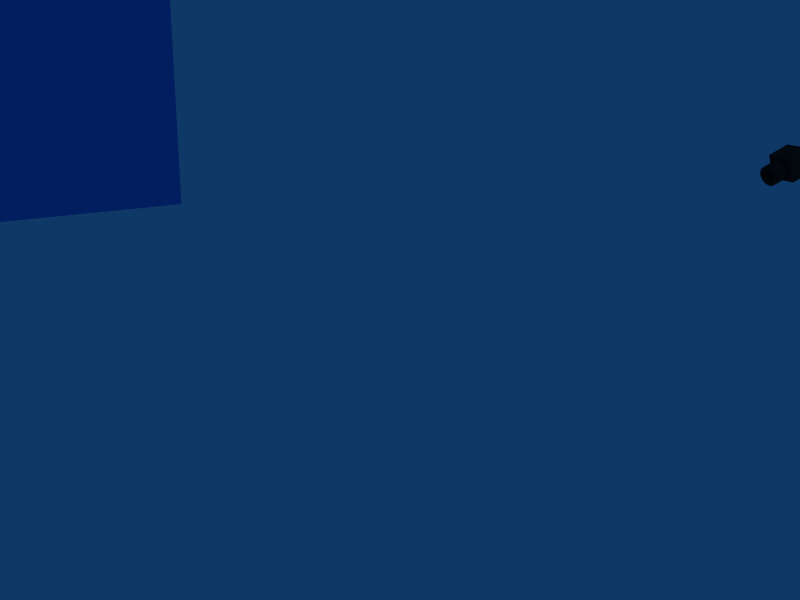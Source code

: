 # Source: grande_salle-2.55-kuka.blend  (saved by Blender 2.55.0; exported with 4.5.12 LTS)
import bpy
from mathutils import Matrix  # noqa: F401  (used for matrix-valued properties, if any)

bpy.ops.wm.read_factory_settings(use_empty=True)
scene = bpy.context.scene
scene.name = 'Scene'

# ---- collections
col_collection_1 = bpy.data.collections.new('Collection 1'); scene.collection.children.link(col_collection_1)
col_collection_2 = bpy.data.collections.new('Collection 2'); scene.collection.children.link(col_collection_2)
col_collection_3 = bpy.data.collections.new('Collection 3'); scene.collection.children.link(col_collection_3)
col_collection_4 = bpy.data.collections.new('Collection 4'); scene.collection.children.link(col_collection_4)
col_collection_5 = bpy.data.collections.new('Collection 5'); scene.collection.children.link(col_collection_5)
col_collection_5.hide_render = True
col_collection_5.hide_viewport = True
col_collection_6 = bpy.data.collections.new('Collection 6'); scene.collection.children.link(col_collection_6)
col_collection_6.hide_render = True
col_collection_6.hide_viewport = True
col_collection_11 = bpy.data.collections.new('Collection 11'); scene.collection.children.link(col_collection_11)
col_collection_11.hide_render = True
col_collection_11.hide_viewport = True
col_collection_20 = bpy.data.collections.new('Collection 20'); scene.collection.children.link(col_collection_20)
col_collection_20.hide_render = True
col_collection_20.hide_viewport = True

# ---- materials (node trees are filled in below, after node groups)
mat_material = bpy.data.materials.new('Material')
mat_material.alpha_threshold = 0.0
mat_material.use_transparent_shadow = False
mat_material.diffuse_color = (0.8616, 0.4383, 0.1488, 1.0)
mat_material.roughness = 0.5
mat_material.line_color = (0.0, 0.0, 0.0, 1.0)
mat_screenmat = bpy.data.materials.new('ScreenMat')
mat_screenmat.alpha_threshold = 0.0
mat_screenmat.use_transparent_shadow = False
mat_screenmat.preview_render_type = 'CUBE'
mat_screenmat.diffuse_color = (0.1309, 0.5192, 0.9264, 1.0)
mat_screenmat.roughness = 0.5
mat_screenmat.line_color = (0.0, 0.0, 0.0, 1.0)
mat_material_1 = bpy.data.materials.new('Material')
mat_leg_feet = bpy.data.materials.new('Leg_feet')
mat_metal = bpy.data.materials.new('Metal')
mat_cameramat_001 = bpy.data.materials.new('CameraMat.001')
mat_cameramat_001.alpha_threshold = 0.0
mat_cameramat_001.use_transparent_shadow = False
mat_cameramat_001.diffuse_color = (0.14, 0.14, 0.14, 1.0)
mat_cameramat_001.specular_color = (0.28, 0.28, 0.28)
mat_cameramat_001.roughness = 0.5
mat_cameramat_001.line_color = (0.0, 0.0, 0.0, 1.0)
mat_black = bpy.data.materials.new('Black')
mat_darkgrey = bpy.data.materials.new('DarkGrey')
mat_blue = bpy.data.materials.new('Blue')
mat_red = bpy.data.materials.new('Red')

# ---- material node trees

# ---- world
world_world = bpy.data.worlds.new('World'); scene.world = world_world
world_world.color = (0.05656, 0.2208, 0.4)
world_world.use_sun_shadow = False
world_world.sun_shadow_jitter_overblur = 0.0
world_world.cycles.sampling_method = 'MANUAL'
world_world.cycles.sample_map_resolution = 256

# ---- cameras
cam_camera_001 = bpy.data.cameras.new('Camera.001')
cam_camera_001.dof.focus_distance = 0.0
cam_camera_002 = bpy.data.cameras.new('Camera.002')
cam_camera_002.passepartout_alpha = 0.2
cam_camera_002.clip_end = 100.0
cam_camera_002.lens = 35.0
cam_camera_002.show_limits = True
cam_camera_002.show_passepartout = False
cam_camera_002.show_safe_areas = True
cam_camera_002.dof.focus_distance = 0.0
cam_camera_002.dof.aperture_fstop = 128.0

# ---- lights
light_lamp = bpy.data.lights.new('Lamp', 'POINT')
light_lamp.energy = 100.0
light_lamp.cycles.use_multiple_importance_sampling = False

# ---- meshes
me_cube_006 = bpy.data.meshes.new('Cube.006')
me_cube_006.from_pydata([(0.5, 0.5, -0.5), (0.5, -0.5, -0.5), (-0.5, -0.5, -0.5), (-0.5, 0.5, -0.5), (0.5, 0.5, 0.5), (0.5, -0.5, 0.5), (-0.5, -0.5, 0.5), (-0.5, 0.5, 0.5)], [], [(0, 1, 2, 3), (4, 7, 6, 5), (0, 4, 5, 1), (1, 5, 6, 2), (2, 6, 7, 3), (4, 0, 3, 7)])
me_cube_006.materials.append(mat_material)
me_cube_006.use_remesh_preserve_volume = False
me_cube_006.use_remesh_preserve_attributes = False
me_cube_006.use_mirror_vertex_groups = False
me_cube_006.update()
me_plane = bpy.data.meshes.new('Plane')
me_plane.from_pydata([(1.0, 1.0, 0.0), (1.0, -1.0, 0.0), (-1.0, -1.0, 0.0), (-1.0, 1.0, 0.0)], [], [(0, 3, 2, 1)])
me_plane.materials.append(mat_screenmat)
me_plane.use_remesh_preserve_volume = False
me_plane.use_remesh_preserve_attributes = False
me_plane.use_mirror_vertex_groups = False
me_plane.update()
me_cube_003 = bpy.data.meshes.new('Cube.003')
me_cube_003.from_pydata([(0.5, 0.5, -0.5), (0.5, -0.5, -0.5), (-0.5, -0.5, -0.5), (-0.5, 0.5, -0.5), (0.5, 0.5, 0.5), (0.5, -0.5, 0.5), (-0.5, -0.5, 0.5), (-0.5, 0.5, 0.5)], [], [(0, 1, 2, 3), (4, 7, 6, 5), (0, 4, 5, 1), (1, 5, 6, 2), (2, 6, 7, 3), (4, 0, 3, 7)])
me_cube_003.materials.append(mat_material_1)
me_cube_003.use_remesh_preserve_volume = False
me_cube_003.use_remesh_preserve_attributes = False
me_cube_003.use_mirror_vertex_groups = False
me_cube_003.update()
me_cube_005 = bpy.data.meshes.new('Cube.005')
me_cube_005.from_pydata([(0.4991, 0.5084, -0.5), (0.4991, -0.4916, -0.5), (-0.5009, -0.4916, -0.5), (-0.5009, 0.5084, -0.5), (0.4991, 0.5084, 0.5), (0.4991, -0.4916, 0.5), (-0.5009, -0.4916, 0.5), (-0.5009, 0.5084, 0.5), (0.4991, -0.4916, -0.3549), (0.4991, -0.4916, 0.4266), (0.4991, 0.5084, -0.3549), (0.4991, 0.5084, 0.4266), (-0.5009, -0.4916, -0.3549), (-0.5009, -0.4916, 0.4266), (-0.5009, 0.5084, -0.3549), (-0.5009, 0.5084, 0.4266), (0.4991, -0.4046, -0.3549), (0.4991, -0.4046, 0.4266), (-0.5009, -0.4046, -0.3549), (-0.5009, -0.4046, 0.4266), (-0.5009, -0.4534, -0.3549), (0.4991, -0.4534, -0.3549), (-0.5009, 0.5084, -0.3549), (0.4991, 0.5084, -0.3549), (0.4991, 0.5084, -0.3549), (-0.5009, 0.5084, -0.3549), (0.4991, -0.4534, -0.3549), (-0.5009, -0.4534, -0.3549), (-0.4772, -0.4053, 0.4266), (0.4755, -0.4053, 0.4266), (-0.4772, 0.4603, 0.4266), (0.4755, 0.4603, 0.4266), (-0.4743, -0.4053, -0.3549), (0.4725, -0.4053, -0.3549), (-0.4743, 0.4603, -0.3549), (0.4725, 0.4603, -0.3549), (-0.4772, 0.4603, 0.4685), (0.4755, 0.4603, 0.4685), (0.4755, -0.4053, 0.4685), (-0.4772, -0.4053, 0.4685), (0.0336, -0.4115, -0.3521), (-0.04638, -0.4115, -0.3521), (0.03362, -0.4115, 0.4235), (-0.0464, -0.4115, 0.4235), (-0.4991, -0.4108, 0.4235), (-0.4991, -0.4108, -0.3521), (0.5009, -0.4108, 0.4235), (0.5009, -0.4108, -0.3521), (0.5009, -0.4933, 0.4235), (0.5009, -0.4933, -0.3521), (-0.4991, -0.4933, 0.4235), (-0.4991, -0.4933, -0.3521), (-0.0464, -0.4939, 0.4235), (0.03362, -0.4939, 0.4235), (0.0336, -0.4939, -0.3521), (-0.04638, -0.4939, -0.3521), (0.03362, -0.4254, 0.4235), (0.0336, -0.4254, -0.3521), (-0.03702, -0.4254, 0.4235), (-0.03704, -0.4254, -0.3521), (-0.04305, -0.4115, -0.3521), (-0.04303, -0.4115, 0.4235), (-0.04303, -0.495, 0.4235), (-0.04305, -0.495, -0.3521), (-0.03704, -0.4774, -0.3521), (-0.03702, -0.4774, 0.4235), (-0.02052, -0.4774, 0.4235), (-0.02055, -0.4774, -0.3521), (-0.02293, -0.495, -0.3521), (-0.02291, -0.495, 0.4235), (0.09446, -0.4915, 0.1753), (0.09945, -0.4915, 0.1667), (0.09945, -0.4915, 0.1567), (0.09446, -0.4915, 0.1481), (0.08582, -0.4915, 0.1431), (0.07585, -0.4915, 0.1431), (0.06722, -0.4915, 0.1481), (0.06223, -0.4915, 0.1567), (0.06223, -0.4915, 0.1667), (0.06722, -0.4915, 0.1753), (0.07585, -0.4915, 0.1803), (0.08582, -0.4915, 0.1803), (0.09837, -0.5009, 0.1664), (0.09368, -0.5009, 0.1745), (0.09837, -0.5009, 0.157), (0.09368, -0.5009, 0.1488), (0.08554, -0.5009, 0.1441), (0.07614, -0.5009, 0.1441), (0.068, -0.5009, 0.1488), (0.0633, -0.5009, 0.157), (0.0633, -0.5009, 0.1664), (0.068, -0.5009, 0.1745), (0.07614, -0.5009, 0.1792), (0.08554, -0.5009, 0.1792), (0.09472, -0.5084, 0.1654), (0.091, -0.5084, 0.1718), (0.09472, -0.5084, 0.158), (0.091, -0.5084, 0.1515), (0.08456, -0.5084, 0.1478), (0.07712, -0.5084, 0.1478), (0.07068, -0.5084, 0.1515), (0.06696, -0.5084, 0.158), (0.06696, -0.5084, 0.1654), (0.07068, -0.5084, 0.1718), (0.07712, -0.5084, 0.1756), (0.08456, -0.5084, 0.1756), (0.07813, -0.5084, 0.1498), (0.07813, -0.5084, 0.1735), (0.08355, -0.5084, 0.1498), (0.08355, -0.5084, 0.1735), (-0.1369, -0.4114, -0.3521), (-0.2275, -0.4112, -0.3521), (-0.318, -0.4111, -0.3521), (-0.4086, -0.411, -0.3521), (0.1271, -0.4114, -0.3521), (0.2205, -0.4112, -0.3521), (0.314, -0.4111, -0.3521), (0.4074, -0.411, -0.3521), (0.1271, -0.4114, 0.4235), (0.2205, -0.4112, 0.4235), (0.314, -0.4111, 0.4235), (0.4074, -0.411, 0.4235), (-0.1369, -0.4114, 0.4235), (-0.2275, -0.4112, 0.4235), (-0.318, -0.4111, 0.4235), (-0.4086, -0.411, 0.4235), (0.1271, -0.4367, -0.3521), (0.1271, -0.4367, 0.4235), (0.2205, -0.4365, -0.3521), (0.2205, -0.4365, 0.4235), (0.314, -0.4364, -0.3521), (0.314, -0.4364, 0.4235), (0.4074, -0.4362, -0.3521), (0.4074, -0.4362, 0.4235), (-0.1369, -0.4367, -0.3521), (-0.1369, -0.4367, 0.4235), (-0.2275, -0.4365, -0.3521), (-0.2275, -0.4365, 0.4235), (-0.318, -0.4364, -0.3521), (-0.318, -0.4364, 0.4235), (-0.4086, -0.4362, -0.3521), (-0.4086, -0.4362, 0.4235)], [], [(0, 3, 2, 1), (4, 7, 6, 5), (1, 8, 12, 2), (9, 5, 6, 13), (4, 11, 15, 7), (11, 10, 14, 15), (3, 0, 10, 14), (1, 0, 16), (16, 0, 10), (16, 8, 1), (11, 17, 16, 10), (17, 4, 5), (9, 17, 5), (17, 11, 4), (18, 3, 2), (12, 18, 2), (18, 14, 3), (19, 15, 14, 18), (19, 6, 7), (15, 19, 7), (19, 13, 6), (8, 16, 18, 12), (9, 13, 19, 17), (18, 16, 21, 20), (14, 18, 20, 22), (16, 10, 23, 21), (10, 14, 22, 23), (23, 22, 25, 24), (21, 23, 24, 26), (22, 20, 27, 25), (20, 21, 26, 27), (17, 19, 28, 29), (19, 15, 30, 28), (11, 17, 29, 31), (15, 11, 31, 30), (27, 26, 33, 32), (25, 27, 32, 34), (26, 24, 35, 33), (24, 25, 34, 35), (30, 31, 37, 36), (31, 29, 38, 37), (28, 30, 36, 39), (29, 28, 39, 38), (37, 38, 39, 36), (29, 31, 35, 33), (28, 32, 34, 30), (30, 31, 35, 34), (16, 33, 29, 17), (18, 32, 28, 19), (46, 48, 49, 47), (45, 51, 50, 44), (43, 52, 55, 41), (54, 49, 48, 53), (50, 51, 55, 52), (56, 46, 48), (53, 56, 48), (56, 57, 54, 53), (57, 49, 47), (57, 54, 49), (56, 58, 59, 57), (57, 40, 60, 59), (42, 56, 58, 61), (40, 42, 61, 60), (60, 63, 62, 61), (61, 58, 65, 62), (59, 60, 63, 64), (58, 59, 64, 65), (65, 64, 67, 66), (64, 63, 68, 67), (62, 65, 66, 69), (63, 68, 69, 62), (69, 68, 67, 66), (71, 70, 83, 82), (72, 71, 82, 84), (73, 72, 84, 85), (74, 73, 85, 86), (75, 74, 86, 87), (76, 75, 87, 88), (77, 76, 88, 89), (78, 77, 89, 90), (79, 78, 90, 91), (80, 79, 91, 92), (81, 80, 92, 93), (70, 81, 93, 83), (82, 83, 95, 94), (84, 82, 94, 96), (85, 84, 96, 97), (86, 85, 97, 98), (87, 86, 98, 99), (88, 87, 99, 100), (89, 88, 100, 101), (90, 89, 101, 102), (91, 90, 102, 103), (92, 91, 103, 104), (93, 92, 104, 105), (83, 93, 105, 95), (100, 103, 102, 101), (94, 95, 97, 96), (98, 108, 106, 99), (108, 109, 107, 106), (109, 105, 104, 107), (106, 107, 103, 100), (99, 106, 100), (107, 104, 103), (109, 108, 97, 95), (105, 109, 95), (108, 98, 97), (32, 33, 35, 34), (45, 44, 125, 113), (112, 124, 123, 111), (110, 122, 43, 41), (46, 121, 117, 47), (120, 119, 115, 116), (118, 42, 40, 114), (124, 50, 52, 123), (44, 50, 125), (122, 52, 43), (125, 50, 124), (123, 52, 122), (111, 55, 51, 112), (41, 55, 110), (113, 51, 45), (110, 55, 111), (112, 51, 113), (42, 118, 56), (118, 119, 56), (119, 120, 56), (120, 121, 56), (121, 46, 56), (47, 117, 57), (117, 116, 57), (116, 115, 57), (115, 114, 57), (114, 40, 57), (118, 114, 126, 127), (115, 119, 129, 128), (120, 116, 130, 131), (117, 121, 133, 132), (110, 134, 135, 122), (123, 137, 136, 111), (112, 138, 139, 124), (125, 141, 140, 113), (124, 139, 141, 125), (122, 135, 137, 123), (121, 120, 131, 133), (119, 118, 127, 129), (116, 117, 132, 130), (114, 115, 128, 126), (113, 140, 138, 112), (111, 136, 134, 110), (129, 127, 126, 128), (133, 131, 130, 132), (136, 137, 135, 134), (140, 141, 139, 138)])
me_cube_005.polygons.foreach_set('material_index', [1, 1, 1, 1, 1, 1, 1, 1, 1, 1, 1, 1, 1, 1, 1, 1, 1, 1, 1, 1, 1, 1, 1, 1, 1, 1, 1, 1, 1, 1, 1, 1, 1, 1, 1, 1, 1, 1, 1, 1, 1, 1, 1, 1, 1, 1, 1, 1, 1, 1, 1, 1, 1, 1, 1, 1, 1, 1, 1, 1, 1, 1, 1, 1, 1, 1, 1, 1, 1, 1, 1, 1, 1, 1, 1, 1, 1, 1, 1, 1, 1, 1, 1, 1, 1, 1, 1, 1, 1, 1, 1, 1, 1, 1, 1, 1, 1, 1, 1, 0, 1, 1, 1, 1, 1, 1, 1, 1, 1, 1, 1, 1, 1, 1, 1, 1, 1, 1, 1, 1, 1, 1, 1, 1, 1, 1, 1, 1, 1, 1, 1, 1, 1, 1, 1, 1, 1, 1, 1, 1, 1, 1, 1, 1, 1, 1, 1, 1, 1, 1, 1, 1, 1, 1])
me_cube_005.materials.append(mat_leg_feet)
me_cube_005.materials.append(mat_metal)
me_cube_005.use_remesh_preserve_volume = False
me_cube_005.use_remesh_preserve_attributes = False
me_cube_005.use_mirror_vertex_groups = False
me_cube_005.update()
me_kuka1 = bpy.data.meshes.new('kuka1')
me_kuka1.from_pydata([], [], [])
me_kuka1.materials.append(None)
me_kuka1.materials.append(None)
me_kuka1.update()
me_kuka2 = bpy.data.meshes.new('kuka2')
me_kuka2.from_pydata([], [], [])
me_kuka2.materials.append(None)
me_kuka2.materials.append(None)
me_kuka2.update()
me_kuka3 = bpy.data.meshes.new('kuka3')
me_kuka3.from_pydata([], [], [])
me_kuka3.materials.append(None)
me_kuka3.materials.append(None)
me_kuka3.update()
me_kuka4 = bpy.data.meshes.new('kuka4')
me_kuka4.from_pydata([], [], [])
me_kuka4.materials.append(None)
me_kuka4.materials.append(None)
me_kuka4.update()
me_kuka5 = bpy.data.meshes.new('kuka5')
me_kuka5.from_pydata([], [], [])
me_kuka5.materials.append(None)
me_kuka5.update()
me_kuka6 = bpy.data.meshes.new('kuka6')
me_kuka6.from_pydata([], [], [])
me_kuka6.materials.append(None)
me_kuka6.update()
me_kuka7 = bpy.data.meshes.new('kuka7')
me_kuka7.from_pydata([], [], [])
me_kuka7.materials.append(None)
me_kuka7.update()
me_unnamed_object1 = bpy.data.meshes.new('unnamed_object1')
me_unnamed_object1.from_pydata([], [], [])
me_unnamed_object1.materials.append(None)
me_unnamed_object1.materials.append(None)
me_unnamed_object1.update()
me_plane_010 = bpy.data.meshes.new('Plane.010')
me_plane_010.from_pydata([], [], [])
me_plane_010.materials.append(None)
me_plane_010.materials.append(None)
me_plane_010.update()
me_cube = bpy.data.meshes.new('Cube')
me_cube.from_pydata([], [], [])
me_cube.materials.append(None)
me_cube.materials.append(None)
me_cube.materials.append(None)
me_cube.materials.append(None)
me_cube.update()
me_sphere = bpy.data.meshes.new('Sphere')
me_sphere.from_pydata([(0.0, 0.0, 1.0), (0.9808, 0.1951, -1.192e-07), (0.9761, 0.1942, 0.09802), (0.9619, 0.1913, 0.1951), (0.9386, 0.1867, 0.2903), (0.9061, 0.1802, 0.3827), (0.865, 0.1721, 0.4714), (0.8155, 0.1622, 0.5556), (0.7582, 0.1508, 0.6344), (0.6935, 0.1379, 0.7071), (0.6222, 0.1238, 0.773), (0.5449, 0.1084, 0.8315), (0.4623, 0.09196, 0.8819), (0.3753, 0.07466, 0.9239), (0.2847, 0.05663, 0.9569), (0.1913, 0.03806, 0.9808), (0.09613, 0.01912, 0.9952), (0.09056, 0.03751, 0.9952), (0.1802, 0.07466, 0.9808), (0.2682, 0.1111, 0.9569), (0.3536, 0.1464, 0.9239), (0.4355, 0.1804, 0.8819), (0.5133, 0.2126, 0.8315), (0.5861, 0.2428, 0.773), (0.6533, 0.2706, 0.7071), (0.7142, 0.2958, 0.6344), (0.7682, 0.3182, 0.5556), (0.8148, 0.3375, 0.4714), (0.8536, 0.3536, 0.3827), (0.8841, 0.3662, 0.2903), (0.9061, 0.3753, 0.1951), (0.9194, 0.3808, 0.09802), (0.9239, 0.3827, -1.192e-07), (0.8315, 0.5556, -1.192e-07), (0.8275, 0.5529, 0.09802), (0.8155, 0.5449, 0.1951), (0.7957, 0.5316, 0.2903), (0.7682, 0.5133, 0.3827), (0.7333, 0.49, 0.4714), (0.6913, 0.4619, 0.5556), (0.6427, 0.4295, 0.6344), (0.5879, 0.3928, 0.7071), (0.5275, 0.3525, 0.773), (0.4619, 0.3087, 0.8315), (0.392, 0.2619, 0.8819), (0.3182, 0.2126, 0.9239), (0.2414, 0.1613, 0.9569), (0.1622, 0.1084, 0.9808), (0.0815, 0.05446, 0.9952), (0.06931, 0.06931, 0.9952), (0.1379, 0.1379, 0.9808), (0.2053, 0.2053, 0.9569), (0.2706, 0.2706, 0.9239), (0.3333, 0.3333, 0.8819), (0.3928, 0.3928, 0.8315), (0.4486, 0.4486, 0.773), (0.5, 0.5, 0.7071), (0.5466, 0.5466, 0.6344), (0.5879, 0.5879, 0.5556), (0.6236, 0.6236, 0.4714), (0.6533, 0.6533, 0.3827), (0.6767, 0.6767, 0.2903), (0.6935, 0.6935, 0.1951), (0.7037, 0.7037, 0.09802), (0.7071, 0.7071, -1.192e-07), (0.5556, 0.8315, -1.192e-07), (0.5529, 0.8275, 0.09802), (0.5449, 0.8155, 0.1951), (0.5316, 0.7957, 0.2903), (0.5133, 0.7682, 0.3827), (0.49, 0.7333, 0.4714), (0.4619, 0.6913, 0.5556), (0.4295, 0.6427, 0.6344), (0.3928, 0.5879, 0.7071), (0.3524, 0.5275, 0.773), (0.3087, 0.4619, 0.8315), (0.2619, 0.392, 0.8819), (0.2126, 0.3182, 0.9239), (0.1613, 0.2414, 0.9569), (0.1084, 0.1622, 0.9808), (0.05446, 0.0815, 0.9952), (0.03751, 0.09056, 0.9952), (0.07466, 0.1802, 0.9808), (0.1111, 0.2682, 0.9569), (0.1464, 0.3536, 0.9239), (0.1804, 0.4355, 0.8819), (0.2126, 0.5133, 0.8315), (0.2428, 0.5861, 0.773), (0.2706, 0.6533, 0.7071), (0.2958, 0.7142, 0.6344), (0.3182, 0.7682, 0.5556), (0.3375, 0.8148, 0.4714), (0.3536, 0.8536, 0.3827), (0.3662, 0.8841, 0.2903), (0.3753, 0.9061, 0.1951), (0.3808, 0.9194, 0.09802), (0.3827, 0.9239, -1.192e-07), (0.1951, 0.9808, -1.192e-07), (0.1942, 0.9761, 0.09802), (0.1913, 0.9619, 0.1951), (0.1867, 0.9386, 0.2903), (0.1802, 0.9061, 0.3827), (0.1721, 0.865, 0.4714), (0.1622, 0.8155, 0.5556), (0.1508, 0.7582, 0.6344), (0.1379, 0.6935, 0.7071), (0.1238, 0.6222, 0.773), (0.1084, 0.5449, 0.8315), (0.09196, 0.4623, 0.8819), (0.07466, 0.3753, 0.9239), (0.05663, 0.2847, 0.9569), (0.03806, 0.1913, 0.9808), (0.01912, 0.09613, 0.9952), (-7.928e-09, 0.09802, 0.9952), (-2.134e-08, 0.1951, 0.9808), (-2.218e-09, 0.2903, 0.9569), (-2.516e-08, 0.3827, 0.9239), (-1.2e-08, 0.4714, 0.8819), (-3.811e-08, 0.5556, 0.8315), (-4.271e-08, 0.6344, 0.773), (-5.684e-08, 0.7071, 0.7071), (-7.687e-08, 0.773, 0.6344), (6.342e-09, 0.8315, 0.5556), (-5.685e-08, 0.8819, 0.4714), (-8.821e-08, 0.9239, 0.3827), (-8.64e-08, 0.9569, 0.2903), (-4.578e-08, 0.9808, 0.1951), (-1.762e-09, 0.9952, 0.09802), (-2.656e-08, 1.0, -1.192e-07), (-0.1951, 0.9808, -1.192e-07), (-0.1942, 0.9761, 0.09802), (-0.1913, 0.9619, 0.1951), (-0.1867, 0.9386, 0.2903), (-0.1802, 0.9061, 0.3827), (-0.1721, 0.865, 0.4714), (-0.1622, 0.8155, 0.5556), (-0.1508, 0.7582, 0.6344), (-0.1379, 0.6935, 0.7071), (-0.1238, 0.6222, 0.773), (-0.1084, 0.5449, 0.8315), (-0.09196, 0.4623, 0.8819), (-0.07466, 0.3753, 0.9239), (-0.05663, 0.2847, 0.9569), (-0.03806, 0.1913, 0.9808), (-0.01912, 0.09613, 0.9952), (-0.03751, 0.09056, 0.9952), (-0.07466, 0.1802, 0.9808), (-0.1111, 0.2682, 0.9569), (-0.1464, 0.3536, 0.9239), (-0.1804, 0.4355, 0.8819), (-0.2126, 0.5133, 0.8315), (-0.2428, 0.5861, 0.773), (-0.2706, 0.6533, 0.7071), (-0.2958, 0.7142, 0.6344), (-0.3182, 0.7682, 0.5556), (-0.3375, 0.8148, 0.4714), (-0.3536, 0.8536, 0.3827), (-0.3662, 0.8841, 0.2903), (-0.3753, 0.9061, 0.1951), (-0.3808, 0.9194, 0.09802), (-0.3827, 0.9239, -1.192e-07), (-0.5556, 0.8315, -1.192e-07), (-0.5529, 0.8275, 0.09802), (-0.5449, 0.8155, 0.1951), (-0.5316, 0.7957, 0.2903), (-0.5133, 0.7682, 0.3827), (-0.49, 0.7333, 0.4714), (-0.4619, 0.6913, 0.5556), (-0.4295, 0.6427, 0.6344), (-0.3928, 0.5879, 0.7071), (-0.3524, 0.5275, 0.773), (-0.3087, 0.4619, 0.8315), (-0.2619, 0.392, 0.8819), (-0.2126, 0.3182, 0.9239), (-0.1613, 0.2414, 0.9569), (-0.1084, 0.1622, 0.9808), (-0.05446, 0.0815, 0.9952), (-0.06931, 0.06931, 0.9952), (-0.1379, 0.1379, 0.9808), (-0.2053, 0.2053, 0.9569), (-0.2706, 0.2706, 0.9239), (-0.3333, 0.3333, 0.8819), (-0.3928, 0.3928, 0.8315), (-0.4486, 0.4486, 0.773), (-0.5, 0.5, 0.7071), (-0.5466, 0.5466, 0.6344), (-0.5879, 0.5879, 0.5556), (-0.6236, 0.6236, 0.4714), (-0.6533, 0.6533, 0.3827), (-0.6767, 0.6767, 0.2903), (-0.6935, 0.6935, 0.1951), (-0.7037, 0.7037, 0.09802), (-0.7071, 0.7071, -1.192e-07), (-0.8315, 0.5556, -1.192e-07), (-0.8275, 0.5529, 0.09802), (-0.8155, 0.5449, 0.1951), (-0.7957, 0.5316, 0.2903), (-0.7682, 0.5133, 0.3827), (-0.7333, 0.49, 0.4714), (-0.6913, 0.4619, 0.5556), (-0.6427, 0.4295, 0.6344), (-0.5879, 0.3928, 0.7071), (-0.5275, 0.3524, 0.773), (-0.4619, 0.3087, 0.8315), (-0.392, 0.2619, 0.8819), (-0.3182, 0.2126, 0.9239), (-0.2414, 0.1613, 0.9569), (-0.1622, 0.1084, 0.9808), (-0.0815, 0.05446, 0.9952), (-0.09056, 0.03751, 0.9952), (-0.1802, 0.07466, 0.9808), (-0.2682, 0.1111, 0.9569), (-0.3536, 0.1464, 0.9239), (-0.4355, 0.1804, 0.8819), (-0.5133, 0.2126, 0.8315), (-0.5861, 0.2428, 0.773), (-0.6533, 0.2706, 0.7071), (-0.7142, 0.2958, 0.6344), (-0.7682, 0.3182, 0.5556), (-0.8148, 0.3375, 0.4714), (-0.8536, 0.3536, 0.3827), (-0.8841, 0.3662, 0.2903), (-0.9061, 0.3753, 0.1951), (-0.9194, 0.3808, 0.09802), (-0.9239, 0.3827, -1.192e-07), (-0.9808, 0.1951, -1.192e-07), (-0.9761, 0.1942, 0.09802), (-0.9619, 0.1913, 0.1951), (-0.9386, 0.1867, 0.2903), (-0.9061, 0.1802, 0.3827), (-0.865, 0.1721, 0.4714), (-0.8155, 0.1622, 0.5556), (-0.7582, 0.1508, 0.6344), (-0.6935, 0.1379, 0.7071), (-0.6222, 0.1238, 0.773), (-0.5449, 0.1084, 0.8315), (-0.4623, 0.09196, 0.8819), (-0.3753, 0.07466, 0.9239), (-0.2847, 0.05663, 0.9569), (-0.1913, 0.03806, 0.9808), (-0.09613, 0.01912, 0.9952), (-0.09802, -1.087e-08, 0.9952), (-0.1951, -2.283e-08, 0.9808), (-0.2903, -1.467e-08, 0.9569), (-0.3827, -4.426e-08, 0.9239), (-0.4714, -3.11e-08, 0.8819), (-0.5556, -8.361e-08, 0.8315), (-0.6344, -8.955e-08, 0.773), (-0.7071, -5.118e-08, 0.7071), (-0.773, -1.151e-07, 0.6344), (-0.8315, -3.185e-08, 0.5556), (-0.8819, -8.043e-08, 0.4714), (-0.9239, -1.44e-07, 0.3827), (-0.9569, -1.422e-07, 0.2903), (-0.9808, -4.311e-08, 0.1951), (-0.9952, -8.38e-08, 0.09802), (-1.0, -9.398e-08, -1.192e-07), (-0.9808, -0.1951, -1.192e-07), (-0.9761, -0.1942, 0.09802), (-0.9619, -0.1913, 0.1951), (-0.9386, -0.1867, 0.2903), (-0.9061, -0.1802, 0.3827), (-0.865, -0.1721, 0.4714), (-0.8155, -0.1622, 0.5556), (-0.7582, -0.1508, 0.6344), (-0.6935, -0.1379, 0.7071), (-0.6222, -0.1238, 0.773), (-0.5449, -0.1084, 0.8315), (-0.4623, -0.09196, 0.8819), (-0.3753, -0.07466, 0.9239), (-0.2847, -0.05663, 0.9569), (-0.1913, -0.03806, 0.9808), (-0.09613, -0.01912, 0.9952), (-0.09056, -0.03751, 0.9952), (-0.1802, -0.07466, 0.9808), (-0.2682, -0.1111, 0.9569), (-0.3536, -0.1464, 0.9239), (-0.4355, -0.1804, 0.8819), (-0.5133, -0.2126, 0.8315), (-0.5861, -0.2428, 0.773), (-0.6533, -0.2706, 0.7071), (-0.7142, -0.2958, 0.6344), (-0.7682, -0.3182, 0.5556), (-0.8148, -0.3375, 0.4714), (-0.8536, -0.3536, 0.3827), (-0.8841, -0.3662, 0.2903), (-0.9061, -0.3753, 0.1951), (-0.9194, -0.3808, 0.09802), (-0.9239, -0.3827, -1.192e-07), (-0.8315, -0.5556, -1.192e-07), (-0.8275, -0.5529, 0.09802), (-0.8155, -0.5449, 0.1951), (-0.7957, -0.5316, 0.2903), (-0.7682, -0.5133, 0.3827), (-0.7333, -0.49, 0.4714), (-0.6913, -0.4619, 0.5556), (-0.6427, -0.4295, 0.6344), (-0.5879, -0.3928, 0.7071), (-0.5275, -0.3524, 0.773), (-0.4619, -0.3087, 0.8315), (-0.392, -0.2619, 0.8819), (-0.3182, -0.2126, 0.9239), (-0.2414, -0.1613, 0.9569), (-0.1622, -0.1084, 0.9808), (-0.0815, -0.05446, 0.9952), (-0.06931, -0.06931, 0.9952), (-0.1379, -0.1379, 0.9808), (-0.2053, -0.2053, 0.9569), (-0.2706, -0.2706, 0.9239), (-0.3333, -0.3333, 0.8819), (-0.3928, -0.3928, 0.8315), (-0.4486, -0.4486, 0.773), (-0.5, -0.5, 0.7071), (-0.5466, -0.5466, 0.6344), (-0.5879, -0.5879, 0.5556), (-0.6236, -0.6236, 0.4714), (-0.6533, -0.6533, 0.3827), (-0.6767, -0.6767, 0.2903), (-0.6935, -0.6935, 0.1951), (-0.7037, -0.7037, 0.09802), (-0.7071, -0.7071, -1.192e-07), (-0.5556, -0.8315, -1.192e-07), (-0.5529, -0.8275, 0.09802), (-0.5449, -0.8155, 0.1951), (-0.5316, -0.7957, 0.2903), (-0.5133, -0.7682, 0.3827), (-0.49, -0.7333, 0.4714), (-0.4619, -0.6913, 0.5556), (-0.4295, -0.6427, 0.6344), (-0.3928, -0.5879, 0.7071), (-0.3524, -0.5275, 0.773), (-0.3087, -0.4619, 0.8315), (-0.2619, -0.392, 0.8819), (-0.2126, -0.3182, 0.9239), (-0.1613, -0.2414, 0.9569), (-0.1084, -0.1622, 0.9808), (-0.05446, -0.0815, 0.9952), (-0.03751, -0.09056, 0.9952), (-0.07466, -0.1802, 0.9808), (-0.1111, -0.2682, 0.9569), (-0.1464, -0.3536, 0.9239), (-0.1804, -0.4355, 0.8819), (-0.2126, -0.5133, 0.8315), (-0.2428, -0.5861, 0.773), (-0.2706, -0.6533, 0.7071), (-0.2958, -0.7142, 0.6344), (-0.3182, -0.7682, 0.5556), (-0.3375, -0.8148, 0.4714), (-0.3536, -0.8536, 0.3827), (-0.3662, -0.8841, 0.2903), (-0.3753, -0.9061, 0.1951), (-0.3808, -0.9194, 0.09802), (-0.3827, -0.9239, -1.192e-07), (-0.1951, -0.9808, -1.192e-07), (-0.1942, -0.9761, 0.09802), (-0.1913, -0.9619, 0.1951), (-0.1867, -0.9386, 0.2903), (-0.1802, -0.9061, 0.3827), (-0.1721, -0.865, 0.4714), (-0.1622, -0.8155, 0.5556), (-0.1508, -0.7582, 0.6344), (-0.1379, -0.6935, 0.7071), (-0.1238, -0.6222, 0.773), (-0.1084, -0.5449, 0.8315), (-0.09196, -0.4623, 0.8819), (-0.07466, -0.3753, 0.9239), (-0.05663, -0.2847, 0.9569), (-0.03806, -0.1913, 0.9808), (-0.01912, -0.09613, 0.9952), (2.113e-08, -0.09802, 0.9952), (3.603e-08, -0.1951, 0.9808), (3.377e-08, -0.2903, 0.9569), (5.455e-08, -0.3827, 0.9239), (2.827e-08, -0.4714, 0.8819), (8.958e-08, -0.5556, 0.8315), (1.497e-07, -0.6344, 0.773), (7.476e-08, -0.7071, 0.7071), (1.3e-07, -0.773, 0.6344), (5.841e-08, -0.8315, 0.5556), (1.711e-07, -0.8819, 0.4714), (2.054e-07, -0.9239, 0.3827), (1.511e-07, -0.9569, 0.2903), (1.019e-07, -0.9808, 0.1951), (7.249e-08, -0.9952, 0.09802), (1.498e-07, -1.0, -1.192e-07), (0.1951, -0.9808, -1.192e-07), (0.1942, -0.9761, 0.09802), (0.1913, -0.9619, 0.1951), (0.1867, -0.9386, 0.2903), (0.1802, -0.9061, 0.3827), (0.1721, -0.865, 0.4714), (0.1622, -0.8155, 0.5556), (0.1508, -0.7582, 0.6344), (0.1379, -0.6935, 0.7071), (0.1238, -0.6222, 0.773), (0.1084, -0.5449, 0.8315), (0.09196, -0.4623, 0.8819), (0.07466, -0.3753, 0.9239), (0.05663, -0.2847, 0.9569), (0.03806, -0.1913, 0.9808), (0.01912, -0.09613, 0.9952), (0.03751, -0.09056, 0.9952), (0.07466, -0.1802, 0.9808), (0.1111, -0.2682, 0.9569), (0.1464, -0.3536, 0.9239), (0.1804, -0.4355, 0.8819), (0.2126, -0.5133, 0.8315), (0.2428, -0.5861, 0.773), (0.2706, -0.6533, 0.7071), (0.2958, -0.7142, 0.6344), (0.3182, -0.7682, 0.5556), (0.3375, -0.8148, 0.4714), (0.3536, -0.8536, 0.3827), (0.3662, -0.8841, 0.2903), (0.3753, -0.9061, 0.1951), (0.3808, -0.9194, 0.09802), (0.3827, -0.9239, -1.192e-07), (0.5556, -0.8315, -1.192e-07), (0.5529, -0.8275, 0.09802), (0.5449, -0.8155, 0.1951), (0.5316, -0.7957, 0.2903), (0.5133, -0.7682, 0.3827), (0.49, -0.7333, 0.4714), (0.4619, -0.6913, 0.5556), (0.4295, -0.6427, 0.6344), (0.3928, -0.5879, 0.7071), (0.3524, -0.5275, 0.773), (0.3087, -0.4619, 0.8315), (0.2619, -0.392, 0.8819), (0.2126, -0.3182, 0.9239), (0.1613, -0.2414, 0.9569), (0.1084, -0.1622, 0.9808), (0.05446, -0.0815, 0.9952), (0.06931, -0.06931, 0.9952), (0.1379, -0.1379, 0.9808), (0.2053, -0.2053, 0.9569), (0.2706, -0.2706, 0.9239), (0.3333, -0.3333, 0.8819), (0.3928, -0.3928, 0.8315), (0.4486, -0.4486, 0.773), (0.5, -0.5, 0.7071), (0.5466, -0.5466, 0.6344), (0.5879, -0.5879, 0.5556), (0.6236, -0.6236, 0.4714), (0.6533, -0.6533, 0.3827), (0.6767, -0.6767, 0.2903), (0.6935, -0.6935, 0.1951), (0.7037, -0.7037, 0.09802), (0.7071, -0.7071, -1.192e-07), (0.8315, -0.5556, -1.192e-07), (0.8275, -0.5529, 0.09802), (0.8155, -0.5449, 0.1951), (0.7957, -0.5316, 0.2903), (0.7682, -0.5133, 0.3827), (0.7333, -0.49, 0.4714), (0.6913, -0.4619, 0.5556), (0.6427, -0.4295, 0.6344), (0.5879, -0.3928, 0.7071), (0.5275, -0.3524, 0.773), (0.4619, -0.3087, 0.8315), (0.392, -0.2619, 0.8819), (0.3182, -0.2126, 0.9239), (0.2414, -0.1613, 0.9569), (0.1622, -0.1084, 0.9808), (0.0815, -0.05446, 0.9952), (0.09056, -0.03751, 0.9952), (0.1802, -0.07466, 0.9808), (0.2682, -0.1111, 0.9569), (0.3536, -0.1464, 0.9239), (0.4355, -0.1804, 0.8819), (0.5133, -0.2126, 0.8315), (0.5861, -0.2428, 0.773), (0.6533, -0.2706, 0.7071), (0.7142, -0.2958, 0.6344), (0.7682, -0.3182, 0.5556), (0.8148, -0.3375, 0.4714), (0.8536, -0.3536, 0.3827), (0.8841, -0.3662, 0.2903), (0.9061, -0.3753, 0.1951), (0.9194, -0.3808, 0.09802), (0.9239, -0.3827, -1.192e-07), (0.9808, -0.1951, -1.192e-07), (0.9761, -0.1942, 0.09802), (0.9619, -0.1913, 0.1951), (0.9386, -0.1867, 0.2903), (0.9061, -0.1802, 0.3827), (0.865, -0.1721, 0.4714), (0.8155, -0.1622, 0.5556), (0.7582, -0.1508, 0.6344), (0.6935, -0.1379, 0.7071), (0.6222, -0.1238, 0.773), (0.5449, -0.1084, 0.8315), (0.4623, -0.09196, 0.8819), (0.3753, -0.07466, 0.9239), (0.2847, -0.05663, 0.9569), (0.1913, -0.03806, 0.9808), (0.09613, -0.01912, 0.9952), (0.09802, 3.101e-08, 0.9952), (0.1951, 4.849e-08, 0.9808), (0.2903, 4.041e-08, 0.9569), (0.3827, 4.442e-08, 0.9239), (0.4714, 5.617e-08, 0.8819), (0.5556, 1.175e-07, 0.8315), (0.6344, 1.629e-07, 0.773), (0.7071, 1.1e-07, 0.7071), (0.773, 1.974e-07, 0.6344), (0.8315, 1.112e-07, 0.5556), (0.8819, 1.684e-07, 0.4714), (0.9239, 2.496e-07, 0.3827), (0.9569, 1.893e-07, 0.2903), (0.9808, 1.723e-07, 0.1951), (0.9952, 1.283e-07, 0.09802), (1.0, 2.318e-07, -1.192e-07), (4.098e-08, 1.446e-07, -1.192e-07)], [], [(512, 1, 2, 511), (511, 2, 3, 510), (510, 3, 4, 509), (509, 4, 5, 508), (508, 5, 6, 507), (507, 6, 7, 506), (506, 7, 8, 505), (505, 8, 9, 504), (504, 9, 10, 503), (503, 10, 11, 502), (502, 11, 12, 501), (501, 12, 13, 500), (500, 13, 14, 499), (499, 14, 15, 498), (498, 15, 16, 497), (16, 0, 497), (17, 0, 16), (15, 18, 17, 16), (14, 19, 18, 15), (13, 20, 19, 14), (12, 21, 20, 13), (11, 22, 21, 12), (10, 23, 22, 11), (9, 24, 23, 10), (8, 25, 24, 9), (7, 26, 25, 8), (6, 27, 26, 7), (5, 28, 27, 6), (4, 29, 28, 5), (3, 30, 29, 4), (2, 31, 30, 3), (1, 32, 31, 2), (32, 33, 34, 31), (31, 34, 35, 30), (30, 35, 36, 29), (29, 36, 37, 28), (28, 37, 38, 27), (27, 38, 39, 26), (26, 39, 40, 25), (25, 40, 41, 24), (24, 41, 42, 23), (23, 42, 43, 22), (22, 43, 44, 21), (21, 44, 45, 20), (20, 45, 46, 19), (19, 46, 47, 18), (18, 47, 48, 17), (48, 0, 17), (49, 0, 48), (47, 50, 49, 48), (46, 51, 50, 47), (45, 52, 51, 46), (44, 53, 52, 45), (43, 54, 53, 44), (42, 55, 54, 43), (41, 56, 55, 42), (40, 57, 56, 41), (39, 58, 57, 40), (38, 59, 58, 39), (37, 60, 59, 38), (36, 61, 60, 37), (35, 62, 61, 36), (34, 63, 62, 35), (33, 64, 63, 34), (64, 65, 66, 63), (63, 66, 67, 62), (62, 67, 68, 61), (61, 68, 69, 60), (60, 69, 70, 59), (59, 70, 71, 58), (58, 71, 72, 57), (57, 72, 73, 56), (56, 73, 74, 55), (55, 74, 75, 54), (54, 75, 76, 53), (53, 76, 77, 52), (52, 77, 78, 51), (51, 78, 79, 50), (50, 79, 80, 49), (80, 0, 49), (81, 0, 80), (79, 82, 81, 80), (78, 83, 82, 79), (77, 84, 83, 78), (76, 85, 84, 77), (75, 86, 85, 76), (74, 87, 86, 75), (73, 88, 87, 74), (72, 89, 88, 73), (71, 90, 89, 72), (70, 91, 90, 71), (69, 92, 91, 70), (68, 93, 92, 69), (67, 94, 93, 68), (66, 95, 94, 67), (65, 96, 95, 66), (96, 97, 98, 95), (95, 98, 99, 94), (94, 99, 100, 93), (93, 100, 101, 92), (92, 101, 102, 91), (91, 102, 103, 90), (90, 103, 104, 89), (89, 104, 105, 88), (88, 105, 106, 87), (87, 106, 107, 86), (86, 107, 108, 85), (85, 108, 109, 84), (84, 109, 110, 83), (83, 110, 111, 82), (82, 111, 112, 81), (112, 0, 81), (113, 0, 112), (111, 114, 113, 112), (110, 115, 114, 111), (109, 116, 115, 110), (108, 117, 116, 109), (107, 118, 117, 108), (106, 119, 118, 107), (105, 120, 119, 106), (104, 121, 120, 105), (103, 122, 121, 104), (102, 123, 122, 103), (101, 124, 123, 102), (100, 125, 124, 101), (99, 126, 125, 100), (98, 127, 126, 99), (97, 128, 127, 98), (128, 129, 130, 127), (127, 130, 131, 126), (126, 131, 132, 125), (125, 132, 133, 124), (124, 133, 134, 123), (123, 134, 135, 122), (122, 135, 136, 121), (121, 136, 137, 120), (120, 137, 138, 119), (119, 138, 139, 118), (118, 139, 140, 117), (117, 140, 141, 116), (116, 141, 142, 115), (115, 142, 143, 114), (114, 143, 144, 113), (144, 0, 113), (145, 0, 144), (143, 146, 145, 144), (142, 147, 146, 143), (141, 148, 147, 142), (140, 149, 148, 141), (139, 150, 149, 140), (138, 151, 150, 139), (137, 152, 151, 138), (136, 153, 152, 137), (135, 154, 153, 136), (134, 155, 154, 135), (133, 156, 155, 134), (132, 157, 156, 133), (131, 158, 157, 132), (130, 159, 158, 131), (129, 160, 159, 130), (160, 161, 162, 159), (159, 162, 163, 158), (158, 163, 164, 157), (157, 164, 165, 156), (156, 165, 166, 155), (155, 166, 167, 154), (154, 167, 168, 153), (153, 168, 169, 152), (152, 169, 170, 151), (151, 170, 171, 150), (150, 171, 172, 149), (149, 172, 173, 148), (148, 173, 174, 147), (147, 174, 175, 146), (146, 175, 176, 145), (176, 0, 145), (177, 0, 176), (175, 178, 177, 176), (174, 179, 178, 175), (173, 180, 179, 174), (172, 181, 180, 173), (171, 182, 181, 172), (170, 183, 182, 171), (169, 184, 183, 170), (168, 185, 184, 169), (167, 186, 185, 168), (166, 187, 186, 167), (165, 188, 187, 166), (164, 189, 188, 165), (163, 190, 189, 164), (162, 191, 190, 163), (161, 192, 191, 162), (192, 193, 194, 191), (191, 194, 195, 190), (190, 195, 196, 189), (189, 196, 197, 188), (188, 197, 198, 187), (187, 198, 199, 186), (186, 199, 200, 185), (185, 200, 201, 184), (184, 201, 202, 183), (183, 202, 203, 182), (182, 203, 204, 181), (181, 204, 205, 180), (180, 205, 206, 179), (179, 206, 207, 178), (178, 207, 208, 177), (208, 0, 177), (209, 0, 208), (207, 210, 209, 208), (206, 211, 210, 207), (205, 212, 211, 206), (204, 213, 212, 205), (203, 214, 213, 204), (202, 215, 214, 203), (201, 216, 215, 202), (200, 217, 216, 201), (199, 218, 217, 200), (198, 219, 218, 199), (197, 220, 219, 198), (196, 221, 220, 197), (195, 222, 221, 196), (194, 223, 222, 195), (193, 224, 223, 194), (224, 225, 226, 223), (223, 226, 227, 222), (222, 227, 228, 221), (221, 228, 229, 220), (220, 229, 230, 219), (219, 230, 231, 218), (218, 231, 232, 217), (217, 232, 233, 216), (216, 233, 234, 215), (215, 234, 235, 214), (214, 235, 236, 213), (213, 236, 237, 212), (212, 237, 238, 211), (211, 238, 239, 210), (210, 239, 240, 209), (240, 0, 209), (241, 0, 240), (239, 242, 241, 240), (238, 243, 242, 239), (237, 244, 243, 238), (236, 245, 244, 237), (235, 246, 245, 236), (234, 247, 246, 235), (233, 248, 247, 234), (232, 249, 248, 233), (231, 250, 249, 232), (230, 251, 250, 231), (229, 252, 251, 230), (228, 253, 252, 229), (227, 254, 253, 228), (226, 255, 254, 227), (225, 256, 255, 226), (256, 257, 258, 255), (255, 258, 259, 254), (254, 259, 260, 253), (253, 260, 261, 252), (252, 261, 262, 251), (251, 262, 263, 250), (250, 263, 264, 249), (249, 264, 265, 248), (248, 265, 266, 247), (247, 266, 267, 246), (246, 267, 268, 245), (245, 268, 269, 244), (244, 269, 270, 243), (243, 270, 271, 242), (242, 271, 272, 241), (272, 0, 241), (273, 0, 272), (271, 274, 273, 272), (270, 275, 274, 271), (269, 276, 275, 270), (268, 277, 276, 269), (267, 278, 277, 268), (266, 279, 278, 267), (265, 280, 279, 266), (264, 281, 280, 265), (263, 282, 281, 264), (262, 283, 282, 263), (261, 284, 283, 262), (260, 285, 284, 261), (259, 286, 285, 260), (258, 287, 286, 259), (257, 288, 287, 258), (288, 289, 290, 287), (287, 290, 291, 286), (286, 291, 292, 285), (285, 292, 293, 284), (284, 293, 294, 283), (283, 294, 295, 282), (282, 295, 296, 281), (281, 296, 297, 280), (280, 297, 298, 279), (279, 298, 299, 278), (278, 299, 300, 277), (277, 300, 301, 276), (276, 301, 302, 275), (275, 302, 303, 274), (274, 303, 304, 273), (304, 0, 273), (305, 0, 304), (303, 306, 305, 304), (302, 307, 306, 303), (301, 308, 307, 302), (300, 309, 308, 301), (299, 310, 309, 300), (298, 311, 310, 299), (297, 312, 311, 298), (296, 313, 312, 297), (295, 314, 313, 296), (294, 315, 314, 295), (293, 316, 315, 294), (292, 317, 316, 293), (291, 318, 317, 292), (290, 319, 318, 291), (289, 320, 319, 290), (320, 321, 322, 319), (319, 322, 323, 318), (318, 323, 324, 317), (317, 324, 325, 316), (316, 325, 326, 315), (315, 326, 327, 314), (314, 327, 328, 313), (313, 328, 329, 312), (312, 329, 330, 311), (311, 330, 331, 310), (310, 331, 332, 309), (309, 332, 333, 308), (308, 333, 334, 307), (307, 334, 335, 306), (306, 335, 336, 305), (336, 0, 305), (337, 0, 336), (335, 338, 337, 336), (334, 339, 338, 335), (333, 340, 339, 334), (332, 341, 340, 333), (331, 342, 341, 332), (330, 343, 342, 331), (329, 344, 343, 330), (328, 345, 344, 329), (327, 346, 345, 328), (326, 347, 346, 327), (325, 348, 347, 326), (324, 349, 348, 325), (323, 350, 349, 324), (322, 351, 350, 323), (321, 352, 351, 322), (352, 353, 354, 351), (351, 354, 355, 350), (350, 355, 356, 349), (349, 356, 357, 348), (348, 357, 358, 347), (347, 358, 359, 346), (346, 359, 360, 345), (345, 360, 361, 344), (344, 361, 362, 343), (343, 362, 363, 342), (342, 363, 364, 341), (341, 364, 365, 340), (340, 365, 366, 339), (339, 366, 367, 338), (338, 367, 368, 337), (368, 0, 337), (369, 0, 368), (367, 370, 369, 368), (366, 371, 370, 367), (365, 372, 371, 366), (364, 373, 372, 365), (363, 374, 373, 364), (362, 375, 374, 363), (361, 376, 375, 362), (360, 377, 376, 361), (359, 378, 377, 360), (358, 379, 378, 359), (357, 380, 379, 358), (356, 381, 380, 357), (355, 382, 381, 356), (354, 383, 382, 355), (353, 384, 383, 354), (384, 385, 386, 383), (383, 386, 387, 382), (382, 387, 388, 381), (381, 388, 389, 380), (380, 389, 390, 379), (379, 390, 391, 378), (378, 391, 392, 377), (377, 392, 393, 376), (376, 393, 394, 375), (375, 394, 395, 374), (374, 395, 396, 373), (373, 396, 397, 372), (372, 397, 398, 371), (371, 398, 399, 370), (370, 399, 400, 369), (400, 0, 369), (401, 0, 400), (399, 402, 401, 400), (398, 403, 402, 399), (397, 404, 403, 398), (396, 405, 404, 397), (395, 406, 405, 396), (394, 407, 406, 395), (393, 408, 407, 394), (392, 409, 408, 393), (391, 410, 409, 392), (390, 411, 410, 391), (389, 412, 411, 390), (388, 413, 412, 389), (387, 414, 413, 388), (386, 415, 414, 387), (385, 416, 415, 386), (416, 417, 418, 415), (415, 418, 419, 414), (414, 419, 420, 413), (413, 420, 421, 412), (412, 421, 422, 411), (411, 422, 423, 410), (410, 423, 424, 409), (409, 424, 425, 408), (408, 425, 426, 407), (407, 426, 427, 406), (406, 427, 428, 405), (405, 428, 429, 404), (404, 429, 430, 403), (403, 430, 431, 402), (402, 431, 432, 401), (432, 0, 401), (433, 0, 432), (431, 434, 433, 432), (430, 435, 434, 431), (429, 436, 435, 430), (428, 437, 436, 429), (427, 438, 437, 428), (426, 439, 438, 427), (425, 440, 439, 426), (424, 441, 440, 425), (423, 442, 441, 424), (422, 443, 442, 423), (421, 444, 443, 422), (420, 445, 444, 421), (419, 446, 445, 420), (418, 447, 446, 419), (417, 448, 447, 418), (448, 449, 450, 447), (447, 450, 451, 446), (446, 451, 452, 445), (445, 452, 453, 444), (444, 453, 454, 443), (443, 454, 455, 442), (442, 455, 456, 441), (441, 456, 457, 440), (440, 457, 458, 439), (439, 458, 459, 438), (438, 459, 460, 437), (437, 460, 461, 436), (436, 461, 462, 435), (435, 462, 463, 434), (434, 463, 464, 433), (464, 0, 433), (465, 0, 464), (463, 466, 465, 464), (462, 467, 466, 463), (461, 468, 467, 462), (460, 469, 468, 461), (459, 470, 469, 460), (458, 471, 470, 459), (457, 472, 471, 458), (456, 473, 472, 457), (455, 474, 473, 456), (454, 475, 474, 455), (453, 476, 475, 454), (452, 477, 476, 453), (451, 478, 477, 452), (450, 479, 478, 451), (449, 480, 479, 450), (480, 481, 482, 479), (479, 482, 483, 478), (478, 483, 484, 477), (477, 484, 485, 476), (476, 485, 486, 475), (475, 486, 487, 474), (474, 487, 488, 473), (473, 488, 489, 472), (472, 489, 490, 471), (471, 490, 491, 470), (470, 491, 492, 469), (469, 492, 493, 468), (468, 493, 494, 467), (467, 494, 495, 466), (466, 495, 496, 465), (496, 0, 465), (497, 0, 496), (495, 498, 497, 496), (494, 499, 498, 495), (493, 500, 499, 494), (492, 501, 500, 493), (491, 502, 501, 492), (490, 503, 502, 491), (489, 504, 503, 490), (488, 505, 504, 489), (487, 506, 505, 488), (486, 507, 506, 487), (485, 508, 507, 486), (484, 509, 508, 485), (483, 510, 509, 484), (482, 511, 510, 483), (481, 512, 511, 482), (32, 1, 513), (33, 32, 513), (64, 33, 513), (65, 64, 513), (96, 65, 513), (97, 96, 513), (128, 97, 513), (129, 128, 513), (160, 129, 513), (161, 160, 513), (192, 161, 513), (193, 192, 513), (224, 193, 513), (225, 224, 513), (256, 225, 513), (257, 256, 513), (288, 257, 513), (289, 288, 513), (320, 289, 513), (321, 320, 513), (352, 321, 513), (353, 352, 513), (384, 353, 513), (385, 384, 513), (416, 385, 513), (417, 416, 513), (448, 417, 513), (449, 448, 513), (480, 449, 513), (481, 480, 513), (512, 481, 513), (1, 512, 513)])
me_sphere.polygons.foreach_set('use_smooth', [True] * 544)
me_sphere.materials.append(mat_material)
me_sphere.use_remesh_preserve_volume = False
me_sphere.use_remesh_preserve_attributes = False
me_sphere.use_mirror_vertex_groups = False
me_sphere.update()
me_cube_004 = bpy.data.meshes.new('Cube.004')
me_cube_004.from_pydata([(0.1, 0.1, -0.1), (0.1, -0.1, -0.1), (-0.1, -0.1, -0.1), (-0.1, 0.1, -0.1), (0.1, 0.1, 0.1), (0.1, -0.1, 0.1), (-0.1, -0.1, 0.1), (-0.1, 0.1, 0.1)], [], [(0, 1, 2, 3), (4, 7, 6, 5), (0, 4, 5, 1), (1, 5, 6, 2), (2, 6, 7, 3), (4, 0, 3, 7)])
me_cube_004.polygons.foreach_set('material_index', [0, 0, 1, 0, 0, 0])
me_cube_004.materials.append(mat_cameramat_001)
me_cube_004.materials.append(mat_screenmat)
me_cube_004.use_remesh_preserve_volume = False
me_cube_004.use_remesh_preserve_attributes = False
me_cube_004.use_mirror_vertex_groups = False
me_cube_004.update()
me_cylinder_001 = bpy.data.meshes.new('Cylinder.001')
me_cylinder_001.from_pydata([(-0.07, 0.05657, -0.05657), (-0.07, 0.04445, -0.06652), (-0.07, 0.03061, -0.07391), (-0.07, 0.01561, -0.07846), (-0.07, 8.82e-09, -0.08), (-0.07, -0.01561, -0.07846), (-0.07, -0.03061, -0.07391), (-0.07, -0.04445, -0.06652), (-0.07, -0.05657, -0.05657), (-0.07, -0.06652, -0.04445), (-0.07, -0.07391, -0.03061), (-0.07, -0.07846, -0.01561), (-0.07, -0.08, 2.305e-08), (-0.07, -0.07846, 0.01561), (-0.07, -0.07391, 0.03061), (-0.07, -0.06652, 0.04445), (-0.07, -0.05657, 0.05657), (-0.07, -0.04445, 0.06652), (-0.07, -0.03061, 0.07391), (-0.07, -0.01561, 0.07846), (-0.07, 8.003e-08, 0.08), (-0.07, 0.01561, 0.07846), (-0.07, 0.03061, 0.07391), (-0.07, 0.04445, 0.06652), (-0.07, 0.05657, 0.05657), (-0.07, 0.06652, 0.04445), (-0.07, 0.07391, 0.03061), (-0.07, 0.07846, 0.01561), (-0.07, 0.08, -1.314e-07), (-0.07, 0.07846, -0.01561), (-0.07, 0.07391, -0.03061), (-0.07, 0.06652, -0.04445), (0.07, 0.05657, -0.05657), (0.07, 0.04445, -0.06652), (0.07, 0.03061, -0.07391), (0.07, 0.01561, -0.07846), (0.07, -1.735e-07, -0.08), (0.07, -0.01561, -0.07846), (0.07, -0.03061, -0.07391), (0.07, -0.04445, -0.06652), (0.07, -0.05657, -0.05657), (0.07, -0.06652, -0.04445), (0.07, -0.07391, -0.03061), (0.07, -0.07846, -0.01561), (0.07, -0.08, -7.137e-08), (0.07, -0.07846, 0.01561), (0.07, -0.07391, 0.03061), (0.07, -0.06652, 0.04445), (0.07, -0.05657, 0.05657), (0.07, -0.04445, 0.06652), (0.07, -0.03061, 0.07391), (0.07, -0.01561, 0.07846), (0.07, -3.223e-07, 0.08), (0.07, 0.01561, 0.07846), (0.07, 0.03061, 0.07391), (0.07, 0.04445, 0.06652), (0.07, 0.05657, 0.05657), (0.07, 0.06652, 0.04445), (0.07, 0.07391, 0.03062), (0.07, 0.07846, 0.01561), (0.07, 0.08, 5.854e-07), (0.07, 0.07846, -0.01561), (0.07, 0.07391, -0.03061), (0.07, 0.06652, -0.04445), (0.07, 6.082e-09, 3.02e-09), (-0.07, 0.04525, -0.04525), (-0.07, 0.05321, -0.03556), (-0.07, 0.05913, -0.02449), (-0.07, 0.06277, -0.01249), (-0.07, 0.064, -1.108e-07), (-0.07, 0.06277, 0.01249), (-0.07, 0.05913, 0.02449), (-0.07, 0.05321, 0.03556), (-0.07, 0.04525, 0.04525), (-0.07, 0.03556, 0.05321), (-0.07, 0.02449, 0.05913), (-0.07, 0.01249, 0.06277), (-0.07, 6.813e-08, 0.064), (-0.07, -0.01249, 0.06277), (-0.07, -0.02449, 0.05913), (-0.07, -0.03556, 0.05321), (-0.07, -0.04525, 0.04525), (-0.07, -0.05321, 0.03556), (-0.07, -0.05913, 0.02449), (-0.07, -0.06277, 0.01249), (-0.07, -0.064, 1.281e-08), (-0.07, -0.06277, -0.01249), (-0.07, -0.05913, -0.02449), (-0.07, -0.05321, -0.03556), (-0.07, -0.04525, -0.04525), (-0.07, -0.03556, -0.05321), (-0.07, -0.02449, -0.05913), (-0.07, -0.01249, -0.06277), (-0.07, 1.117e-08, -0.064), (-0.07, 0.01249, -0.06277), (-0.07, 0.02449, -0.05913), (-0.07, 0.03556, -0.05321), (0.06, 0.04525, -0.04525), (0.06, 0.03556, -0.05321), (0.06, 0.02449, -0.05913), (0.06, 0.01249, -0.06277), (0.06, 1.481e-08, -0.064), (0.06, -0.01249, -0.06277), (0.06, -0.02449, -0.05913), (0.06, -0.03556, -0.05321), (0.06, -0.04525, -0.04525), (0.06, -0.05321, -0.03556), (0.06, -0.05913, -0.02449), (0.06, -0.06277, -0.01249), (0.06, -0.064, 1.809e-08), (0.06, -0.06277, 0.01249), (0.06, -0.05913, 0.02449), (0.06, -0.05321, 0.03556), (0.06, -0.04525, 0.04525), (0.06, -0.03556, 0.05321), (0.06, -0.02449, 0.05913), (0.06, -0.01249, 0.06277), (0.06, 7.178e-08, 0.064), (0.06, 0.01249, 0.06277), (0.06, 0.02449, 0.05913), (0.06, 0.03556, 0.05321), (0.06, 0.04525, 0.04525), (0.06, 0.05321, 0.03556), (0.06, 0.05913, 0.02449), (0.06, 0.06277, 0.01249), (0.06, 0.064, -1.055e-07), (0.06, 0.06277, -0.01249), (0.06, 0.05913, -0.02449), (0.06, 0.05321, -0.03556), (0.06, 9.978e-09, -2.764e-09)], [], [(64, 33, 32), (64, 34, 33), (64, 35, 34), (64, 36, 35), (64, 37, 36), (64, 38, 37), (64, 39, 38), (64, 40, 39), (64, 41, 40), (64, 42, 41), (64, 43, 42), (64, 44, 43), (64, 45, 44), (64, 46, 45), (64, 47, 46), (64, 48, 47), (64, 49, 48), (64, 50, 49), (64, 51, 50), (64, 52, 51), (64, 53, 52), (64, 54, 53), (64, 55, 54), (64, 56, 55), (64, 57, 56), (64, 58, 57), (64, 59, 58), (64, 60, 59), (64, 61, 60), (64, 62, 61), (64, 63, 62), (64, 32, 63), (0, 32, 33, 1), (1, 33, 34, 2), (2, 34, 35, 3), (3, 35, 36, 4), (4, 36, 37, 5), (5, 37, 38, 6), (6, 38, 39, 7), (7, 39, 40, 8), (8, 40, 41, 9), (9, 41, 42, 10), (10, 42, 43, 11), (11, 43, 44, 12), (12, 44, 45, 13), (13, 45, 46, 14), (14, 46, 47, 15), (15, 47, 48, 16), (16, 48, 49, 17), (17, 49, 50, 18), (18, 50, 51, 19), (19, 51, 52, 20), (20, 52, 53, 21), (21, 53, 54, 22), (22, 54, 55, 23), (23, 55, 56, 24), (24, 56, 57, 25), (25, 57, 58, 26), (26, 58, 59, 27), (27, 59, 60, 28), (28, 60, 61, 29), (29, 61, 62, 30), (30, 62, 63, 31), (32, 0, 31, 63), (31, 0, 65, 66), (30, 31, 66, 67), (29, 30, 67, 68), (28, 29, 68, 69), (27, 28, 69, 70), (26, 27, 70, 71), (25, 26, 71, 72), (24, 25, 72, 73), (23, 24, 73, 74), (22, 23, 74, 75), (21, 22, 75, 76), (20, 21, 76, 77), (19, 20, 77, 78), (18, 19, 78, 79), (17, 18, 79, 80), (16, 17, 80, 81), (15, 16, 81, 82), (14, 15, 82, 83), (13, 14, 83, 84), (12, 13, 84, 85), (11, 12, 85, 86), (10, 11, 86, 87), (9, 10, 87, 88), (8, 9, 88, 89), (7, 8, 89, 90), (6, 7, 90, 91), (5, 6, 91, 92), (4, 5, 92, 93), (3, 4, 93, 94), (2, 3, 94, 95), (1, 2, 95, 96), (0, 1, 96, 65), (65, 96, 98, 97), (96, 95, 99, 98), (95, 94, 100, 99), (94, 93, 101, 100), (93, 92, 102, 101), (92, 91, 103, 102), (91, 90, 104, 103), (90, 89, 105, 104), (89, 88, 106, 105), (88, 87, 107, 106), (87, 86, 108, 107), (86, 85, 109, 108), (85, 84, 110, 109), (84, 83, 111, 110), (83, 82, 112, 111), (82, 81, 113, 112), (81, 80, 114, 113), (80, 79, 115, 114), (79, 78, 116, 115), (78, 77, 117, 116), (77, 76, 118, 117), (76, 75, 119, 118), (75, 74, 120, 119), (74, 73, 121, 120), (73, 72, 122, 121), (72, 71, 123, 122), (71, 70, 124, 123), (70, 69, 125, 124), (69, 68, 126, 125), (68, 67, 127, 126), (67, 66, 128, 127), (66, 65, 97, 128), (129, 97, 98), (129, 98, 99), (129, 99, 100), (129, 100, 101), (129, 101, 102), (129, 102, 103), (129, 103, 104), (129, 104, 105), (129, 105, 106), (129, 106, 107), (129, 107, 108), (129, 108, 109), (129, 109, 110), (129, 110, 111), (129, 111, 112), (129, 112, 113), (129, 113, 114), (129, 114, 115), (129, 115, 116), (129, 116, 117), (129, 117, 118), (129, 118, 119), (129, 119, 120), (129, 120, 121), (129, 121, 122), (129, 122, 123), (129, 123, 124), (129, 124, 125), (129, 125, 126), (129, 126, 127), (129, 127, 128), (128, 97, 129)])
me_cylinder_001.polygons.foreach_set('use_smooth', [0, 0, 0, 0, 0, 0, 0, 0, 0, 0, 0, 0, 0, 0, 0, 0, 0, 0, 0, 0, 0, 0, 0, 0, 0, 0, 0, 0, 0, 0, 0, 0, 1, 1, 1, 1, 1, 1, 1, 1, 1, 1, 1, 1, 1, 1, 1, 1, 1, 1, 1, 1, 1, 1, 1, 1, 1, 1, 1, 1, 1, 1, 1, 1, 0, 0, 0, 0, 0, 0, 0, 0, 0, 0, 0, 0, 0, 0, 0, 0, 0, 0, 0, 0, 0, 0, 0, 0, 0, 0, 0, 0, 0, 0, 0, 0, 1, 1, 1, 1, 1, 1, 1, 1, 1, 1, 1, 1, 1, 1, 1, 1, 1, 1, 1, 1, 1, 1, 1, 1, 1, 1, 1, 1, 1, 1, 1, 1, 0, 0, 0, 0, 0, 0, 0, 0, 0, 0, 0, 0, 0, 0, 0, 0, 0, 0, 0, 0, 0, 0, 0, 0, 0, 0, 0, 0, 0, 0, 0, 0])
me_cylinder_001.materials.append(mat_cameramat_001)
me_cylinder_001.use_remesh_preserve_volume = False
me_cylinder_001.use_remesh_preserve_attributes = False
me_cylinder_001.use_mirror_vertex_groups = False
me_cylinder_001.update()
me_base = bpy.data.meshes.new('base')
me_base.from_pydata([], [], [])
me_base.materials.append(None)
me_base.materials.append(None)
me_base.update()
me_computer = bpy.data.meshes.new('Computer')
me_computer.from_pydata([], [], [])
me_computer.materials.append(None)
me_computer.materials.append(None)
me_computer.update()
me_frontscreen = bpy.data.meshes.new('FrontScreen')
me_frontscreen.from_pydata([], [], [])
me_frontscreen.materials.append(None)
me_frontscreen.update()
me_plane_001 = bpy.data.meshes.new('Plane.001')
me_plane_001.from_pydata([(1.0, 1.0, 0.0), (1.0, -1.0, 0.0), (-1.0, -1.0, 0.0), (-1.0, 1.0, 0.0)], [], [(0, 3, 2, 1)])
me_plane_001.materials.append(mat_screenmat)
me_plane_001.use_remesh_preserve_volume = False
me_plane_001.use_remesh_preserve_attributes = False
me_plane_001.use_mirror_vertex_groups = False
me_plane_001.update()
me_motorwhelleft = bpy.data.meshes.new('motorWhelLeft')
me_motorwhelleft.from_pydata([], [], [])
me_motorwhelleft.materials.append(None)
me_motorwhelleft.update()
me_sicks = bpy.data.meshes.new('Sicks')
me_sicks.from_pydata([], [], [])
me_sicks.materials.append(None)
me_sicks.materials.append(None)
me_sicks.update()
me_topcam = bpy.data.meshes.new('topCam')
me_topcam.from_pydata([], [], [])
me_topcam.materials.append(None)
me_topcam.materials.append(None)
me_topcam.materials.append(None)
me_topcam.update()
me_wheels = bpy.data.meshes.new('Wheels')
me_wheels.from_pydata([], [], [])
me_wheels.materials.append(None)
me_wheels.update()
me_circle_001 = bpy.data.meshes.new('Circle.001')
me_circle_001.from_pydata([], [], [])
me_circle_001.materials.append(None)
me_circle_001.update()
me_mesh = bpy.data.meshes.new('Mesh')
me_mesh.from_pydata([], [], [])
me_mesh.materials.append(None)
me_mesh.update()
me_gpa10_1 = bpy.data.meshes.new('GPA10-1')
me_gpa10_1.from_pydata([], [], [])
me_gpa10_1.update()
me_gpa10_2 = bpy.data.meshes.new('gpa10-2')
me_gpa10_2.from_pydata([], [], [])
me_gpa10_2.update()
me_gpa10_3 = bpy.data.meshes.new('GPA10-3')
me_gpa10_3.from_pydata([], [], [])
me_gpa10_3.update()
me_gpa10_4 = bpy.data.meshes.new('GPA10-4')
me_gpa10_4.from_pydata([], [], [])
me_gpa10_4.update()
me_gpa10_5 = bpy.data.meshes.new('GPA10-5')
me_gpa10_5.from_pydata([], [], [])
me_gpa10_5.update()
me_gpa10_6 = bpy.data.meshes.new('GPA10-6')
me_gpa10_6.from_pydata([], [], [])
me_gpa10_6.update()
me_gsocle = bpy.data.meshes.new('GSocle')
me_gsocle.from_pydata([], [], [])
me_gsocle.update()
me_gsocle_1 = bpy.data.meshes.new('GSocle')
me_gsocle_1.from_pydata([], [], [])
me_gsocle_1.update()
me_gpa10_1_1 = bpy.data.meshes.new('GPA10-1')
me_gpa10_1_1.from_pydata([], [], [])
me_gpa10_1_1.update()
me_gpa10_2_1 = bpy.data.meshes.new('gpa10-2')
me_gpa10_2_1.from_pydata([], [], [])
me_gpa10_2_1.update()
me_gpa10_3_1 = bpy.data.meshes.new('GPA10-3')
me_gpa10_3_1.from_pydata([], [], [])
me_gpa10_3_1.update()
me_gpa10_4_1 = bpy.data.meshes.new('GPA10-4')
me_gpa10_4_1.from_pydata([], [], [])
me_gpa10_4_1.update()
me_gpa10_5_1 = bpy.data.meshes.new('GPA10-5')
me_gpa10_5_1.from_pydata([], [], [])
me_gpa10_5_1.update()
me_gpa10_6_1 = bpy.data.meshes.new('GPA10-6')
me_gpa10_6_1.from_pydata([], [], [])
me_gpa10_6_1.update()
arm_armature_001 = bpy.data.armatures.new('Armature.001')  # bones are not reproduced

# ---- objects
ob_orangebox = bpy.data.objects.new('ORANGEBOX', me_cube_006)
ob_plane = bpy.data.objects.new('Plane', me_plane)
ob_trashbin = bpy.data.objects.new('TRASHBIN', me_cube_003)
ob_shelf = bpy.data.objects.new('SHELF', me_cube_005)
ob_lamp_002 = bpy.data.objects.new('Lamp.002', None)
ob_kuka_armature = bpy.data.objects.new('kuka_armature', arm_armature_001)
ob_kuka_1 = bpy.data.objects.new('kuka_1', me_kuka1)
ob_kuka_2 = bpy.data.objects.new('kuka_2', me_kuka2)
ob_kuka_3 = bpy.data.objects.new('kuka_3', me_kuka3)
ob_kuka_4 = bpy.data.objects.new('kuka_4', me_kuka4)
ob_kuka_5 = bpy.data.objects.new('kuka_5', me_kuka5)
ob_kuka_6 = bpy.data.objects.new('kuka_6', me_kuka6)
ob_kuka_7 = bpy.data.objects.new('kuka_7', me_kuka7)
ob_kuka_base = bpy.data.objects.new('kuka_base', me_unnamed_object1)
ob_cube_002 = bpy.data.objects.new('Cube.002', None)
ob_desk_3 = bpy.data.objects.new('Desk_3', None)
ob_desk_3_mesh = bpy.data.objects.new('Desk_3_mesh', me_plane_010)
ob_desk_3_001 = bpy.data.objects.new('Desk_3.001', None)
ob_desk_3_mesh_001 = bpy.data.objects.new('Desk_3_mesh.001', None)
ob_desk_3_002 = bpy.data.objects.new('Desk_3.002', None)
ob_desk_3_mesh_002 = bpy.data.objects.new('Desk_3_mesh.002', None)
ob_desk_3_003 = bpy.data.objects.new('Desk_3.003', None)
ob_desk_3_mesh_003 = bpy.data.objects.new('Desk_3_mesh.003', None)
ob_desk_3_004 = bpy.data.objects.new('Desk_3.004', None)
ob_desk_3_mesh_004 = bpy.data.objects.new('Desk_3_mesh.004', None)
ob_desk_3_005 = bpy.data.objects.new('Desk_3.005', None)
ob_desk_3_mesh_005 = bpy.data.objects.new('Desk_3_mesh.005', None)
ob_desk_3_006 = bpy.data.objects.new('Desk_3.006', None)
ob_desk_3_mesh_006 = bpy.data.objects.new('Desk_3_mesh.006', None)
ob_desk_3_007 = bpy.data.objects.new('Desk_3.007', None)
ob_desk_3_mesh_007 = bpy.data.objects.new('Desk_3_mesh.007', None)
ob_desk_3_008 = bpy.data.objects.new('Desk_3.008', None)
ob_desk_3_mesh_008 = bpy.data.objects.new('Desk_3_mesh.008', None)
ob_desk_3_009 = bpy.data.objects.new('Desk_3.009', None)
ob_desk_3_mesh_009 = bpy.data.objects.new('Desk_3_mesh.009', None)
ob_desk_3_010 = bpy.data.objects.new('Desk_3.010', None)
ob_desk_3_mesh_010 = bpy.data.objects.new('Desk_3_mesh.010', None)
ob_desk_3_011 = bpy.data.objects.new('Desk_3.011', None)
ob_desk_3_mesh_011 = bpy.data.objects.new('Desk_3_mesh.011', None)
ob_desk_3_012 = bpy.data.objects.new('Desk_3.012', None)
ob_desk_3_mesh_012 = bpy.data.objects.new('Desk_3_mesh.012', None)
ob_desk_3_013 = bpy.data.objects.new('Desk_3.013', None)
ob_desk_3_mesh_013 = bpy.data.objects.new('Desk_3_mesh.013', None)
ob_desk_3_014 = bpy.data.objects.new('Desk_3.014', None)
ob_desk_3_mesh_014 = bpy.data.objects.new('Desk_3_mesh.014', None)
ob_desk_3_015 = bpy.data.objects.new('Desk_3.015', None)
ob_desk_3_mesh_015 = bpy.data.objects.new('Desk_3_mesh.015', None)
ob_desk_3_016 = bpy.data.objects.new('Desk_3.016', None)
ob_desk_3_mesh_016 = bpy.data.objects.new('Desk_3_mesh.016', None)
ob_floor = bpy.data.objects.new('Floor', None)
ob_lamp_001 = bpy.data.objects.new('Lamp.001', None)
ob_pillar1 = bpy.data.objects.new('Pillar1', None)
ob_pillar1_001 = bpy.data.objects.new('Pillar1.001', None)
ob_pillar1_002 = bpy.data.objects.new('Pillar1.002', None)
ob_rolling_chair = bpy.data.objects.new('Rolling_Chair', None)
ob_rolling_chair_mesh = bpy.data.objects.new('Rolling_Chair_mesh', None)
ob_rolling_chair_001 = bpy.data.objects.new('Rolling_Chair.001', None)
ob_rolling_chair_mes = bpy.data.objects.new('Rolling_Chair_mes', None)
ob_rolling_chair_002 = bpy.data.objects.new('Rolling_Chair.002', None)
ob_rolling_chair_mes_001 = bpy.data.objects.new('Rolling_Chair_mes.001', None)
ob_rolling_chair_003 = bpy.data.objects.new('Rolling_Chair.003', None)
ob_rolling_chair_mes_002 = bpy.data.objects.new('Rolling_Chair_mes.002', None)
ob_rolling_chair_004 = bpy.data.objects.new('Rolling_Chair.004', None)
ob_rolling_chair_mes_003 = bpy.data.objects.new('Rolling_Chair_mes.003', None)
ob_rolling_chair_005 = bpy.data.objects.new('Rolling_Chair.005', None)
ob_rolling_chair_mes_004 = bpy.data.objects.new('Rolling_Chair_mes.004', None)
ob_rolling_chair_006 = bpy.data.objects.new('Rolling_Chair.006', None)
ob_rolling_chair_mes_005 = bpy.data.objects.new('Rolling_Chair_mes.005', None)
ob_rolling_chair_007 = bpy.data.objects.new('Rolling_Chair.007', None)
ob_rolling_chair_mes_006 = bpy.data.objects.new('Rolling_Chair_mes.006', None)
ob_rolling_chair_008 = bpy.data.objects.new('Rolling_Chair.008', None)
ob_rolling_chair_mes_007 = bpy.data.objects.new('Rolling_Chair_mes.007', None)
ob_rolling_chair_009 = bpy.data.objects.new('Rolling_Chair.009', None)
ob_rolling_chair_mes_008 = bpy.data.objects.new('Rolling_Chair_mes.008', None)
ob_rolling_chair_010 = bpy.data.objects.new('Rolling_Chair.010', None)
ob_rolling_chair_mes_009 = bpy.data.objects.new('Rolling_Chair_mes.009', None)
ob_rolling_chair_011 = bpy.data.objects.new('Rolling_Chair.011', None)
ob_walls1 = bpy.data.objects.new('Walls1', None)
ob_walls2 = bpy.data.objects.new('Walls2', None)
ob_walls3 = bpy.data.objects.new('Walls3', None)
ob_lamp = bpy.data.objects.new('Lamp', light_lamp)
ob_camerafp = bpy.data.objects.new('CameraFP', cam_camera_001)
ob_compass = bpy.data.objects.new('Compass', me_cube)
ob_scene_script_holder = bpy.data.objects.new('Scene_Script_Holder', None)
ob_jido = bpy.data.objects.new('Jido', None)
ob_motion_controller = bpy.data.objects.new('Motion_Controller', None)
ob_gyroscope = bpy.data.objects.new('Gyroscope', None)
ob_gyro_box = bpy.data.objects.new('Gyro_box', me_sphere)
ob_cameramain = bpy.data.objects.new('CameraMain', None)
ob_cameracube = bpy.data.objects.new('CameraCube', me_cube_004)
ob_cameralens = bpy.data.objects.new('CameraLens', me_cylinder_001)
ob_camerarobot = bpy.data.objects.new('CameraRobot', cam_camera_002)
ob_base = bpy.data.objects.new('Base', me_base)
ob_computer = bpy.data.objects.new('Computer', me_computer)
ob_frontscreen = bpy.data.objects.new('FrontScreen', me_frontscreen)
ob_plane_001 = bpy.data.objects.new('Plane.001', me_plane_001)
ob_motorwheels = bpy.data.objects.new('MotorWheels', me_motorwhelleft)
ob_sicks = bpy.data.objects.new('Sicks', me_sicks)
ob_topcam = bpy.data.objects.new('TopCam', me_topcam)
ob_wheels = bpy.data.objects.new('Wheels', me_wheels)
ob_sick = bpy.data.objects.new('Sick', None)
ob_arc_180 = bpy.data.objects.new('Arc_180', me_circle_001)
ob_target_ball = bpy.data.objects.new('Target_Ball', me_mesh)
ob_target_empty = bpy.data.objects.new('Target_Empty', None)
ob_gpa10_1_001 = bpy.data.objects.new('GPA10-1.001', me_gpa10_1)
ob_gpa10_2_001 = bpy.data.objects.new('gpa10-2.001', me_gpa10_2)
ob_gpa10_3_001 = bpy.data.objects.new('GPA10-3.001', me_gpa10_3)
ob_gpa10_4_001 = bpy.data.objects.new('GPA10-4.001', me_gpa10_4)
ob_gpa10_5_001 = bpy.data.objects.new('GPA10-5.001', me_gpa10_5)
ob_gpa10_6_001 = bpy.data.objects.new('GPA10-6.001', me_gpa10_6)
ob_gsocle_001 = bpy.data.objects.new('GSocle.001', me_gsocle)
ob_pocolibs_empty = bpy.data.objects.new('Pocolibs_Empty', None)
ob_desk_3_bound1_001 = bpy.data.objects.new('Desk_3_bound1.001', None)
ob_desk_3_bound2_001 = bpy.data.objects.new('Desk_3_bound2.001', None)
ob_desk_3_bound3_001 = bpy.data.objects.new('Desk_3_bound3.001', None)
ob_desk_3_bound4_001 = bpy.data.objects.new('Desk_3_bound4.001', None)
ob_desk_3_bound5_001 = bpy.data.objects.new('Desk_3_bound5.001', None)
ob_desk_3_bound6_001 = bpy.data.objects.new('Desk_3_bound6.001', None)
ob_desk_3_bound7_001 = bpy.data.objects.new('Desk_3_bound7.001', None)
ob_desk_3_bound1_002 = bpy.data.objects.new('Desk_3_bound1.002', None)
ob_desk_3_bound2_002 = bpy.data.objects.new('Desk_3_bound2.002', None)
ob_desk_3_bound3_002 = bpy.data.objects.new('Desk_3_bound3.002', None)
ob_desk_3_bound4_002 = bpy.data.objects.new('Desk_3_bound4.002', None)
ob_desk_3_bound5_002 = bpy.data.objects.new('Desk_3_bound5.002', None)
ob_desk_3_bound6_002 = bpy.data.objects.new('Desk_3_bound6.002', None)
ob_desk_3_bound7_002 = bpy.data.objects.new('Desk_3_bound7.002', None)
ob_desk_3_bound1_003 = bpy.data.objects.new('Desk_3_bound1.003', None)
ob_desk_3_bound2_003 = bpy.data.objects.new('Desk_3_bound2.003', None)
ob_desk_3_bound3_003 = bpy.data.objects.new('Desk_3_bound3.003', None)
ob_desk_3_bound4_003 = bpy.data.objects.new('Desk_3_bound4.003', None)
ob_desk_3_bound5_003 = bpy.data.objects.new('Desk_3_bound5.003', None)
ob_desk_3_bound6_003 = bpy.data.objects.new('Desk_3_bound6.003', None)
ob_desk_3_bound7_003 = bpy.data.objects.new('Desk_3_bound7.003', None)
ob_desk_3_bound1_004 = bpy.data.objects.new('Desk_3_bound1.004', None)
ob_desk_3_bound2_004 = bpy.data.objects.new('Desk_3_bound2.004', None)
ob_desk_3_bound3_004 = bpy.data.objects.new('Desk_3_bound3.004', None)
ob_desk_3_bound4_004 = bpy.data.objects.new('Desk_3_bound4.004', None)
ob_desk_3_bound5_004 = bpy.data.objects.new('Desk_3_bound5.004', None)
ob_desk_3_bound6_004 = bpy.data.objects.new('Desk_3_bound6.004', None)
ob_desk_3_bound7_004 = bpy.data.objects.new('Desk_3_bound7.004', None)
ob_desk_3_bound1_005 = bpy.data.objects.new('Desk_3_bound1.005', None)
ob_desk_3_bound2_005 = bpy.data.objects.new('Desk_3_bound2.005', None)
ob_desk_3_bound3_005 = bpy.data.objects.new('Desk_3_bound3.005', None)
ob_desk_3_bound4_005 = bpy.data.objects.new('Desk_3_bound4.005', None)
ob_desk_3_bound5_005 = bpy.data.objects.new('Desk_3_bound5.005', None)
ob_desk_3_bound6_005 = bpy.data.objects.new('Desk_3_bound6.005', None)
ob_desk_3_bound7_005 = bpy.data.objects.new('Desk_3_bound7.005', None)
ob_desk_3_bound1_006 = bpy.data.objects.new('Desk_3_bound1.006', None)
ob_desk_3_bound2_006 = bpy.data.objects.new('Desk_3_bound2.006', None)
ob_desk_3_bound3_006 = bpy.data.objects.new('Desk_3_bound3.006', None)
ob_desk_3_bound4_006 = bpy.data.objects.new('Desk_3_bound4.006', None)
ob_desk_3_bound5_006 = bpy.data.objects.new('Desk_3_bound5.006', None)
ob_desk_3_bound6_006 = bpy.data.objects.new('Desk_3_bound6.006', None)
ob_desk_3_bound7_006 = bpy.data.objects.new('Desk_3_bound7.006', None)
ob_desk_3_bound1_007 = bpy.data.objects.new('Desk_3_bound1.007', None)
ob_desk_3_bound2_007 = bpy.data.objects.new('Desk_3_bound2.007', None)
ob_desk_3_bound3_007 = bpy.data.objects.new('Desk_3_bound3.007', None)
ob_desk_3_bound4_007 = bpy.data.objects.new('Desk_3_bound4.007', None)
ob_desk_3_bound5_007 = bpy.data.objects.new('Desk_3_bound5.007', None)
ob_desk_3_bound6_007 = bpy.data.objects.new('Desk_3_bound6.007', None)
ob_desk_3_bound7_007 = bpy.data.objects.new('Desk_3_bound7.007', None)
ob_desk_3_bound1_008 = bpy.data.objects.new('Desk_3_bound1.008', None)
ob_desk_3_bound2_008 = bpy.data.objects.new('Desk_3_bound2.008', None)
ob_desk_3_bound3_008 = bpy.data.objects.new('Desk_3_bound3.008', None)
ob_desk_3_bound4_008 = bpy.data.objects.new('Desk_3_bound4.008', None)
ob_desk_3_bound5_008 = bpy.data.objects.new('Desk_3_bound5.008', None)
ob_desk_3_bound6_008 = bpy.data.objects.new('Desk_3_bound6.008', None)
ob_desk_3_bound7_008 = bpy.data.objects.new('Desk_3_bound7.008', None)
ob_desk_3_bound1_009 = bpy.data.objects.new('Desk_3_bound1.009', None)
ob_desk_3_bound2_009 = bpy.data.objects.new('Desk_3_bound2.009', None)
ob_desk_3_bound3_009 = bpy.data.objects.new('Desk_3_bound3.009', None)
ob_desk_3_bound4_009 = bpy.data.objects.new('Desk_3_bound4.009', None)
ob_desk_3_bound5_009 = bpy.data.objects.new('Desk_3_bound5.009', None)
ob_desk_3_bound6_009 = bpy.data.objects.new('Desk_3_bound6.009', None)
ob_desk_3_bound7_009 = bpy.data.objects.new('Desk_3_bound7.009', None)
ob_desk_3_bound1_010 = bpy.data.objects.new('Desk_3_bound1.010', None)
ob_desk_3_bound2_010 = bpy.data.objects.new('Desk_3_bound2.010', None)
ob_desk_3_bound3_010 = bpy.data.objects.new('Desk_3_bound3.010', None)
ob_desk_3_bound4_010 = bpy.data.objects.new('Desk_3_bound4.010', None)
ob_desk_3_bound5_010 = bpy.data.objects.new('Desk_3_bound5.010', None)
ob_desk_3_bound6_010 = bpy.data.objects.new('Desk_3_bound6.010', None)
ob_desk_3_bound7_010 = bpy.data.objects.new('Desk_3_bound7.010', None)
ob_desk_3_bound1_011 = bpy.data.objects.new('Desk_3_bound1.011', None)
ob_desk_3_bound2_011 = bpy.data.objects.new('Desk_3_bound2.011', None)
ob_desk_3_bound3_011 = bpy.data.objects.new('Desk_3_bound3.011', None)
ob_desk_3_bound4_011 = bpy.data.objects.new('Desk_3_bound4.011', None)
ob_desk_3_bound5_011 = bpy.data.objects.new('Desk_3_bound5.011', None)
ob_desk_3_bound6_011 = bpy.data.objects.new('Desk_3_bound6.011', None)
ob_desk_3_bound7_011 = bpy.data.objects.new('Desk_3_bound7.011', None)
ob_desk_3_bound1_012 = bpy.data.objects.new('Desk_3_bound1.012', None)
ob_desk_3_bound2_012 = bpy.data.objects.new('Desk_3_bound2.012', None)
ob_desk_3_bound3_012 = bpy.data.objects.new('Desk_3_bound3.012', None)
ob_desk_3_bound4_012 = bpy.data.objects.new('Desk_3_bound4.012', None)
ob_desk_3_bound5_012 = bpy.data.objects.new('Desk_3_bound5.012', None)
ob_desk_3_bound6_012 = bpy.data.objects.new('Desk_3_bound6.012', None)
ob_desk_3_bound7_012 = bpy.data.objects.new('Desk_3_bound7.012', None)
ob_desk_3_bound1_013 = bpy.data.objects.new('Desk_3_bound1.013', None)
ob_desk_3_bound2_013 = bpy.data.objects.new('Desk_3_bound2.013', None)
ob_desk_3_bound3_013 = bpy.data.objects.new('Desk_3_bound3.013', None)
ob_desk_3_bound4_013 = bpy.data.objects.new('Desk_3_bound4.013', None)
ob_desk_3_bound5_013 = bpy.data.objects.new('Desk_3_bound5.013', None)
ob_desk_3_bound6_013 = bpy.data.objects.new('Desk_3_bound6.013', None)
ob_desk_3_bound7_013 = bpy.data.objects.new('Desk_3_bound7.013', None)
ob_desk_3_bound1_014 = bpy.data.objects.new('Desk_3_bound1.014', None)
ob_desk_3_bound2_014 = bpy.data.objects.new('Desk_3_bound2.014', None)
ob_desk_3_bound3_014 = bpy.data.objects.new('Desk_3_bound3.014', None)
ob_desk_3_bound4_014 = bpy.data.objects.new('Desk_3_bound4.014', None)
ob_desk_3_bound5_014 = bpy.data.objects.new('Desk_3_bound5.014', None)
ob_desk_3_bound6_014 = bpy.data.objects.new('Desk_3_bound6.014', None)
ob_desk_3_bound7_014 = bpy.data.objects.new('Desk_3_bound7.014', None)
ob_desk_3_bound1_015 = bpy.data.objects.new('Desk_3_bound1.015', None)
ob_desk_3_bound2_015 = bpy.data.objects.new('Desk_3_bound2.015', None)
ob_desk_3_bound3_015 = bpy.data.objects.new('Desk_3_bound3.015', None)
ob_desk_3_bound4_015 = bpy.data.objects.new('Desk_3_bound4.015', None)
ob_desk_3_bound5_015 = bpy.data.objects.new('Desk_3_bound5.015', None)
ob_desk_3_bound6_015 = bpy.data.objects.new('Desk_3_bound6.015', None)
ob_desk_3_bound7_015 = bpy.data.objects.new('Desk_3_bound7.015', None)
ob_desk_3_bound1_016 = bpy.data.objects.new('Desk_3_bound1.016', None)
ob_desk_3_bound2_016 = bpy.data.objects.new('Desk_3_bound2.016', None)
ob_desk_3_bound3_016 = bpy.data.objects.new('Desk_3_bound3.016', None)
ob_desk_3_bound4_016 = bpy.data.objects.new('Desk_3_bound4.016', None)
ob_desk_3_bound5_016 = bpy.data.objects.new('Desk_3_bound5.016', None)
ob_desk_3_bound6_016 = bpy.data.objects.new('Desk_3_bound6.016', None)
ob_desk_3_bound7_016 = bpy.data.objects.new('Desk_3_bound7.016', None)
ob_rolling_chair_bou = bpy.data.objects.new('Rolling_Chair_bou', None)
ob_rolling_chair_bou_001 = bpy.data.objects.new('Rolling_Chair_bou.001', None)
ob_rolling_chair_bou_002 = bpy.data.objects.new('Rolling_Chair_bou.002', None)
ob_rolling_chair_bou_003 = bpy.data.objects.new('Rolling_Chair_bou.003', None)
ob_rolling_chair_bou_004 = bpy.data.objects.new('Rolling_Chair_bou.004', None)
ob_rolling_chair_bou_005 = bpy.data.objects.new('Rolling_Chair_bou.005', None)
ob_rolling_chair_bou_006 = bpy.data.objects.new('Rolling_Chair_bou.006', None)
ob_rolling_chair_bou_007 = bpy.data.objects.new('Rolling_Chair_bou.007', None)
ob_rolling_chair_bou_008 = bpy.data.objects.new('Rolling_Chair_bou.008', None)
ob_rolling_chair_bou_009 = bpy.data.objects.new('Rolling_Chair_bou.009', None)
ob_rolling_chair_bou_010 = bpy.data.objects.new('Rolling_Chair_bou.010', None)
ob_rolling_chair_bou_011 = bpy.data.objects.new('Rolling_Chair_bou.011', None)
ob_rolling_chair_bou_012 = bpy.data.objects.new('Rolling_Chair_bou.012', None)
ob_rolling_chair_bou_013 = bpy.data.objects.new('Rolling_Chair_bou.013', None)
ob_rolling_chair_bou_014 = bpy.data.objects.new('Rolling_Chair_bou.014', None)
ob_rolling_chair_bou_015 = bpy.data.objects.new('Rolling_Chair_bou.015', None)
ob_rolling_chair_bou_016 = bpy.data.objects.new('Rolling_Chair_bou.016', None)
ob_rolling_chair_bou_017 = bpy.data.objects.new('Rolling_Chair_bou.017', None)
ob_rolling_chair_bou_018 = bpy.data.objects.new('Rolling_Chair_bou.018', None)
ob_rolling_chair_bou_019 = bpy.data.objects.new('Rolling_Chair_bou.019', None)
ob_rolling_chair_bou_020 = bpy.data.objects.new('Rolling_Chair_bou.020', None)
ob_rolling_chair_bou_021 = bpy.data.objects.new('Rolling_Chair_bou.021', None)
ob_rolling_chair_bou_022 = bpy.data.objects.new('Rolling_Chair_bou.022', None)
ob_rolling_chair_bou_023 = bpy.data.objects.new('Rolling_Chair_bou.023', None)
ob_rolling_chair_bou_024 = bpy.data.objects.new('Rolling_Chair_bou.024', None)
ob_rolling_chair_bou_025 = bpy.data.objects.new('Rolling_Chair_bou.025', None)
ob_rolling_chair_bou_026 = bpy.data.objects.new('Rolling_Chair_bou.026', None)
ob_rolling_chair_bou_027 = bpy.data.objects.new('Rolling_Chair_bou.027', None)
ob_rolling_chair_bou_028 = bpy.data.objects.new('Rolling_Chair_bou.028', None)
ob_rolling_chair_bou_029 = bpy.data.objects.new('Rolling_Chair_bou.029', None)
ob_rolling_chair_bou_030 = bpy.data.objects.new('Rolling_Chair_bou.030', None)
ob_rolling_chair_bou_031 = bpy.data.objects.new('Rolling_Chair_bou.031', None)
ob_rolling_chair_bou_032 = bpy.data.objects.new('Rolling_Chair_bou.032', None)
ob_rolling_chair_bou_033 = bpy.data.objects.new('Rolling_Chair_bou.033', None)
ob_rolling_chair_bou_034 = bpy.data.objects.new('Rolling_Chair_bou.034', None)
ob_rolling_chair_bou_035 = bpy.data.objects.new('Rolling_Chair_bou.035', None)
ob_rolling_chair_bou_036 = bpy.data.objects.new('Rolling_Chair_bou.036', None)
ob_rolling_chair_bou_037 = bpy.data.objects.new('Rolling_Chair_bou.037', None)
ob_rolling_chair_bou_038 = bpy.data.objects.new('Rolling_Chair_bou.038', None)
ob_rolling_chair_bou_039 = bpy.data.objects.new('Rolling_Chair_bou.039', None)
ob_rolling_chair_bou_040 = bpy.data.objects.new('Rolling_Chair_bou.040', None)
ob_rolling_chair_bou_041 = bpy.data.objects.new('Rolling_Chair_bou.041', None)
ob_rolling_chair_bou_042 = bpy.data.objects.new('Rolling_Chair_bou.042', None)
ob_rolling_chair_bou_043 = bpy.data.objects.new('Rolling_Chair_bou.043', None)
ob_gsocle = bpy.data.objects.new('GSocle', me_gsocle_1)
ob_gpa10_1 = bpy.data.objects.new('GPA10-1', me_gpa10_1_1)
ob_gpa10_2 = bpy.data.objects.new('gpa10-2', me_gpa10_2_1)
ob_gpa10_3 = bpy.data.objects.new('GPA10-3', me_gpa10_3_1)
ob_gpa10_4 = bpy.data.objects.new('GPA10-4', me_gpa10_4_1)
ob_gpa10_5 = bpy.data.objects.new('GPA10-5', me_gpa10_5_1)
ob_gpa10_6 = bpy.data.objects.new('GPA10-6', me_gpa10_6_1)

# ---- transforms, parenting, visibility, modifiers, constraints
ob_orangebox.location = (1.5, -1.2, 0.5)
ob_orangebox.lock_rotations_4d = False
ob_orangebox.empty_display_type = 'ARROWS'
ob_orangebox.lineart.crease_threshold = 0.0
ob_plane.location = (-0.4, 7.5, 1.5)
ob_plane.rotation_euler = (1.571, 7.55e-08, 1.571)
ob_plane.lock_rotations_4d = False
ob_plane.empty_display_type = 'ARROWS'
ob_plane.lineart.crease_threshold = 0.0
ob_trashbin.location = (1.0, 4.0, 0.5)
ob_trashbin.lock_rotations_4d = False
ob_trashbin.empty_display_type = 'ARROWS'
ob_trashbin.lineart.crease_threshold = 0.0
ob_shelf.location = (3.152, 15.82, 0.5065)
ob_shelf.lock_rotations_4d = False
ob_shelf.empty_display_type = 'ARROWS'
ob_shelf.lineart.crease_threshold = 0.0
ob_lamp_002.location = (0.0, 0.0, 0.0)
ob_kuka_armature.parent = ob_jido
ob_kuka_armature.matrix_parent_inverse = Matrix(((0.0, -1.0, 0.0, 9.697), (1.0, 0.0, 0.0, -4.056), (0.0, 0.0, 1.0, 0.0), (0.0, 0.0, 0.0, 1.0)))
ob_kuka_armature.location = (4.256, 9.512, 0.9069)
ob_kuka_armature.rotation_euler = (4.47e-08, -1.571, 0.0)
ob_kuka_armature.empty_display_type = 'ARROWS'
ob_kuka_armature.lineart.crease_threshold = 0.0
ob_kuka_1.parent = ob_kuka_armature
ob_kuka_1.matrix_parent_inverse = Matrix(((1.0, -2.117e-18, 1.598e-25, 0.0), (0.0, 7.55e-08, 1.0, -0.3105), (-2.117e-18, -1.0, 7.55e-08, 0.0), (0.0, 0.0, 0.0, 1.0)))
ob_kuka_1.location = (0.0, 0.0, 0.3105)
ob_kuka_1.lock_rotations_4d = False
ob_kuka_1.empty_display_type = 'ARROWS'
ob_kuka_1.lineart.crease_threshold = 0.0
ob_kuka_2.parent = ob_kuka_armature
ob_kuka_2.matrix_parent_inverse = Matrix(((-1.0, 1.51e-07, -1.685e-13, 4.879e-14), (-3.395e-13, -1.132e-06, 1.0, -0.5105), (1.51e-07, 1.0, 1.132e-06, -3.751e-07), (0.0, 0.0, 0.0, 1.0)))
ob_kuka_2.location = (0.0, 0.0, 0.3105)
ob_kuka_2.rotation_euler = (1.571, 0.0, 0.0)
ob_kuka_2.lock_rotations_4d = False
ob_kuka_2.empty_display_type = 'ARROWS'
ob_kuka_2.lineart.crease_threshold = 0.0
ob_kuka_3.parent = ob_kuka_armature
ob_kuka_3.matrix_parent_inverse = Matrix(((-1.0, 1.51e-07, -1.685e-13, 4.879e-14), (-3.395e-13, -1.132e-06, 1.0, -0.7105), (1.51e-07, 1.0, 1.132e-06, -3.751e-07), (0.0, 0.0, 0.0, 1.0)))
ob_kuka_3.location = (1.167e-17, 0.0, 0.7105)
ob_kuka_3.lock_rotations_4d = False
ob_kuka_3.empty_display_type = 'ARROWS'
ob_kuka_3.lineart.crease_threshold = 0.0
ob_kuka_4.parent = ob_kuka_armature
ob_kuka_4.matrix_parent_inverse = Matrix(((-1.0, 1.51e-07, -1.534e-13, 3.801e-14), (-3.244e-13, -1.132e-06, 1.0, -0.9105), (1.51e-07, 1.0, 1.132e-06, -3.751e-07), (0.0, 0.0, 0.0, 1.0)))
ob_kuka_4.location = (1.167e-17, 0.0, 0.7105)
ob_kuka_4.rotation_euler = (-1.571, 0.0, 0.0)
ob_kuka_4.lock_rotations_4d = False
ob_kuka_4.empty_display_type = 'ARROWS'
ob_kuka_4.lineart.crease_threshold = 0.0
ob_kuka_5.parent = ob_kuka_armature
ob_kuka_5.matrix_parent_inverse = Matrix(((-1.0, 1.51e-07, -1.534e-13, 3.801e-14), (-3.244e-13, -1.132e-06, 1.0, -1.1), (1.51e-07, 1.0, 1.132e-06, -3.751e-07), (0.0, 0.0, 0.0, 1.0)))
ob_kuka_5.location = (0.0, 0.0, 1.1)
ob_kuka_5.lock_rotations_4d = False
ob_kuka_5.empty_display_type = 'ARROWS'
ob_kuka_5.lineart.crease_threshold = 0.0
ob_kuka_6.parent = ob_kuka_armature
ob_kuka_6.matrix_parent_inverse = Matrix(((-1.0, 1.51e-07, -1.48e-13, 3.217e-14), (-3.19e-13, -1.132e-06, 1.0, -1.179), (1.51e-07, 1.0, 1.132e-06, -3.751e-07), (0.0, 0.0, 0.0, 1.0)))
ob_kuka_6.location = (0.0, 0.0, 1.1)
ob_kuka_6.rotation_euler = (1.571, 0.0, 0.0)
ob_kuka_6.lock_rotations_4d = False
ob_kuka_6.empty_display_type = 'ARROWS'
ob_kuka_6.lineart.crease_threshold = 0.0
ob_kuka_7.parent = ob_kuka_armature
ob_kuka_7.matrix_parent_inverse = Matrix(((-1.0, 1.51e-07, -1.447e-13, 2.824e-14), (-8.092e-14, 4.225e-07, 1.0, -1.311), (1.51e-07, 1.0, -4.225e-07, 1.457e-06), (0.0, 0.0, 0.0, 1.0)))
ob_kuka_7.location = (0.0, 0.0, 1.1)
ob_kuka_7.lock_rotations_4d = False
ob_kuka_7.empty_display_type = 'ARROWS'
ob_kuka_7.lineart.crease_threshold = 0.0
ob_kuka_base.parent = ob_kuka_armature
ob_kuka_base.location = (0.0, 0.0, 0.3105)
ob_kuka_base.rotation_euler = (-1.571, -1.367e-16, 1.367e-16)
ob_kuka_base.empty_display_type = 'ARROWS'
ob_kuka_base.lineart.crease_threshold = 0.0
ob_cube_002.location = (0.0, 0.0, 0.0)
ob_desk_3.location = (3.978, 7.998, 0.0)
ob_desk_3.scale = (1.5, 1.5, 1.5)
ob_desk_3.lock_rotations_4d = False
ob_desk_3.empty_display_type = 'ARROWS'
ob_desk_3.empty_image_offset = (0.0, 0.0)
ob_desk_3.lineart.crease_threshold = 0.0
ob_desk_3_mesh.parent = ob_desk_3
ob_desk_3_mesh.matrix_parent_inverse = Matrix(((1.0, 0.0, 0.0, 0.5716), (0.0, 1.0, 0.0, -13.42), (0.0, 0.0, 1.0, -0.0), (0.0, 0.0, 0.0, 1.0)))
ob_desk_3_mesh.location = (-0.5698, 13.45, 0.182)
ob_desk_3_mesh.scale = (0.5, 0.5, 0.5)
ob_desk_3_mesh.lock_rotations_4d = False
ob_desk_3_mesh.empty_display_type = 'ARROWS'
ob_desk_3_mesh.lineart.crease_threshold = 0.0
ob_desk_3_001.location = (0.0, 0.0, 0.0)
ob_desk_3_mesh_001.location = (0.0, 0.0, 0.0)
ob_desk_3_002.location = (0.0, 0.0, 0.0)
ob_desk_3_mesh_002.location = (0.0, 0.0, 0.0)
ob_desk_3_003.location = (0.0, 0.0, 0.0)
ob_desk_3_mesh_003.location = (0.0, 0.0, 0.0)
ob_desk_3_004.location = (0.0, 0.0, 0.0)
ob_desk_3_mesh_004.location = (0.0, 0.0, 0.0)
ob_desk_3_005.location = (0.0, 0.0, 0.0)
ob_desk_3_mesh_005.location = (0.0, 0.0, 0.0)
ob_desk_3_006.location = (0.0, 0.0, 0.0)
ob_desk_3_mesh_006.location = (0.0, 0.0, 0.0)
ob_desk_3_007.location = (0.0, 0.0, 0.0)
ob_desk_3_mesh_007.location = (0.0, 0.0, 0.0)
ob_desk_3_008.location = (0.0, 0.0, 0.0)
ob_desk_3_mesh_008.location = (0.0, 0.0, 0.0)
ob_desk_3_009.location = (0.0, 0.0, 0.0)
ob_desk_3_mesh_009.location = (0.0, 0.0, 0.0)
ob_desk_3_010.location = (0.0, 0.0, 0.0)
ob_desk_3_mesh_010.location = (0.0, 0.0, 0.0)
ob_desk_3_011.location = (0.0, 0.0, 0.0)
ob_desk_3_mesh_011.location = (0.0, 0.0, 0.0)
ob_desk_3_012.location = (0.0, 0.0, 0.0)
ob_desk_3_mesh_012.location = (0.0, 0.0, 0.0)
ob_desk_3_013.location = (0.0, 0.0, 0.0)
ob_desk_3_mesh_013.location = (0.0, 0.0, 0.0)
ob_desk_3_014.location = (0.0, 0.0, 0.0)
ob_desk_3_mesh_014.location = (0.0, 0.0, 0.0)
ob_desk_3_015.location = (0.0, 0.0, 0.0)
ob_desk_3_mesh_015.location = (0.0, 0.0, 0.0)
ob_desk_3_016.location = (0.0, 0.0, 0.0)
ob_desk_3_mesh_016.location = (0.0, 0.0, 0.0)
ob_floor.location = (0.0, 0.0, 0.0)
ob_lamp_001.location = (0.0, 0.0, 0.0)
ob_pillar1.location = (0.0, 0.0, 0.0)
ob_pillar1_001.location = (0.0, 0.0, 0.0)
ob_pillar1_002.location = (0.0, 0.0, 0.0)
ob_rolling_chair.location = (0.0, 0.0, 0.0)
ob_rolling_chair_mesh.location = (0.0, 0.0, 0.0)
ob_rolling_chair_001.location = (0.0, 0.0, 0.0)
ob_rolling_chair_mes.location = (0.0, 0.0, 0.0)
ob_rolling_chair_002.location = (0.0, 0.0, 0.0)
ob_rolling_chair_mes_001.location = (0.0, 0.0, 0.0)
ob_rolling_chair_003.location = (0.0, 0.0, 0.0)
ob_rolling_chair_mes_002.location = (0.0, 0.0, 0.0)
ob_rolling_chair_004.location = (0.0, 0.0, 0.0)
ob_rolling_chair_mes_003.location = (0.0, 0.0, 0.0)
ob_rolling_chair_005.location = (0.0, 0.0, 0.0)
ob_rolling_chair_mes_004.location = (0.0, 0.0, 0.0)
ob_rolling_chair_006.location = (0.0, 0.0, 0.0)
ob_rolling_chair_mes_005.location = (0.0, 0.0, 0.0)
ob_rolling_chair_007.location = (0.0, 0.0, 0.0)
ob_rolling_chair_mes_006.location = (0.0, 0.0, 0.0)
ob_rolling_chair_008.location = (0.0, 0.0, 0.0)
ob_rolling_chair_mes_007.location = (0.0, 0.0, 0.0)
ob_rolling_chair_009.location = (0.0, 0.0, 0.0)
ob_rolling_chair_mes_008.location = (0.0, 0.0, 0.0)
ob_rolling_chair_010.location = (0.0, 0.0, 0.0)
ob_rolling_chair_mes_009.location = (0.0, 0.0, 0.0)
ob_rolling_chair_011.location = (0.0, 0.0, 0.0)
ob_walls1.location = (0.0, 0.0, 0.0)
ob_walls2.location = (0.0, 0.0, 0.0)
ob_walls3.location = (0.0, 0.0, 0.0)
ob_lamp.location = (11.77, -0.722, 13.82)
ob_lamp.rotation_euler = (0.01612, 0.8571, -0.6484)
ob_lamp.empty_display_type = 'ARROWS'
ob_lamp.lineart.crease_threshold = 0.0
ob_camerafp.location = (7.025, 6.076, 2.018)
ob_camerafp.rotation_euler = (1.289, -7.366e-06, 1.058)
ob_camerafp.scale = (1.0, 1.0, 1.0)
ob_camerafp.lock_rotations_4d = False
ob_camerafp.empty_display_type = 'ARROWS'
ob_camerafp.color = (0.0, 0.0, 0.0, 0.0)
ob_camerafp.display_type = 'WIRE'
ob_camerafp.show_axis = True
ob_camerafp.lineart.crease_threshold = 0.0
ob_compass.parent = ob_camerafp
ob_compass.matrix_parent_inverse = Matrix(((1.0, 0.0, 0.0, -0.0), (0.0, 1.0, 0.0, -0.0), (0.0, 0.0, 1.0, -20.0), (0.0, 0.0, 0.0, 1.0)))
ob_compass.location = (-0.5266, -0.3599, 18.73)
ob_compass.scale = (0.045, 0.045, 0.045)
ob_compass.empty_display_type = 'ARROWS'
ob_compass.lineart.crease_threshold = 0.0
_c = ob_compass.constraints.new('LIMIT_ROTATION'); _c.name = 'Limit Rotation'
_c.use_limit_x = True
_c.use_limit_y = True
_c.use_limit_z = True
_c.use_legacy_behavior = True
ob_scene_script_holder.location = (0.0, 0.0, 0.0)
ob_jido.location = (4.056, 9.697, 0.0)
ob_jido.rotation_euler = (0.0, -0.0, 4.712)
ob_jido.lock_rotations_4d = False
ob_jido.empty_display_type = 'ARROWS'
ob_jido.empty_image_offset = (0.0, 0.0)
ob_jido.lineart.crease_threshold = 0.0
ob_motion_controller.parent = ob_jido
ob_motion_controller.matrix_parent_inverse = Matrix(((1.0, 0.0, 0.0, -3.0), (0.0, 1.0, 0.0, -2.0), (0.0, 0.0, 1.0, -0.0), (0.0, 0.0, 0.0, 1.0)))
ob_motion_controller.location = (3.0, 2.0, 0.0)
ob_motion_controller.lock_rotations_4d = False
ob_motion_controller.empty_display_type = 'ARROWS'
ob_motion_controller.empty_image_offset = (0.0, 0.0)
ob_motion_controller.lineart.crease_threshold = 0.0
ob_gyroscope.parent = ob_jido
ob_gyroscope.matrix_parent_inverse = Matrix(((1.0, 0.0, 0.0, -3.0), (0.0, 1.0, 0.0, -2.0), (0.0, 0.0, 1.0, -0.0), (0.0, 0.0, 0.0, 1.0)))
ob_gyroscope.location = (3.0, 2.0, 0.84)
ob_gyroscope.lock_rotations_4d = False
ob_gyroscope.empty_display_type = 'ARROWS'
ob_gyroscope.empty_image_offset = (0.0, 0.0)
ob_gyroscope.lineart.crease_threshold = 0.0
ob_gyro_box.parent = ob_gyroscope
ob_gyro_box.location = (0.0, 0.0, 0.0)
ob_gyro_box.scale = (0.06, 0.06, 0.06)
ob_gyro_box.lock_rotations_4d = False
ob_gyro_box.empty_display_type = 'ARROWS'
ob_gyro_box.lineart.crease_threshold = 0.0
ob_cameramain.parent = ob_jido
ob_cameramain.matrix_parent_inverse = Matrix(((1.0, 0.0, 0.0, -3.0), (0.0, 1.0, 0.0, -2.0), (0.0, 0.0, 1.0, -0.0), (0.0, 0.0, 0.0, 1.0)))
ob_cameramain.location = (3.32, 2.0, 1.3)
ob_cameramain.rotation_euler = (-1.92, 6.007e-08, -1.571)
ob_cameramain.lock_rotations_4d = False
ob_cameramain.empty_display_type = 'ARROWS'
ob_cameramain.empty_image_offset = (0.0, 0.0)
ob_cameramain.lineart.crease_threshold = 0.0
ob_cameracube.parent = ob_cameramain
ob_cameracube.matrix_parent_inverse = Matrix(((-4.371e-08, -1.0, -7.55e-08, 0.0), (7.55e-08, 7.55e-08, -1.0, 0.0), (1.0, -4.371e-08, 7.55e-08, 0.0), (0.0, 0.0, 0.0, 1.0)))
ob_cameracube.location = (-0.1, 0.0, 0.0)
ob_cameracube.rotation_euler = (0.0, -0.0, -3.142)
ob_cameracube.scale = (0.5, 0.5, 0.5)
ob_cameracube.lock_rotations_4d = False
ob_cameracube.empty_display_type = 'ARROWS'
ob_cameracube.lineart.crease_threshold = 0.0
ob_cameralens.parent = ob_cameramain
ob_cameralens.matrix_parent_inverse = Matrix(((-4.371e-08, -1.0, -7.55e-08, 0.0), (7.55e-08, 7.55e-08, -1.0, 0.0), (1.0, -4.371e-08, 7.55e-08, 0.0), (0.0, 0.0, 0.0, 1.0)))
ob_cameralens.location = (-0.015, 0.0, 0.0)
ob_cameralens.rotation_euler = (0.0, -0.0, -3.142)
ob_cameralens.scale = (0.5, 0.5, 0.5)
ob_cameralens.lock_rotations_4d = False
ob_cameralens.empty_display_type = 'ARROWS'
ob_cameralens.lineart.crease_threshold = 0.0
ob_camerarobot.parent = ob_cameramain
ob_camerarobot.matrix_parent_inverse = Matrix(((-4.371e-08, -1.0, -7.55e-08, 0.0), (7.55e-08, 7.55e-08, -1.0, 0.0), (1.0, -4.371e-08, 7.55e-08, 0.0), (0.0, 0.0, 0.0, 1.0)))
ob_camerarobot.location = (0.0, 0.0, 0.0)
ob_camerarobot.rotation_euler = (1.571, -1.097e-07, -1.571)
ob_camerarobot.scale = (0.5, 0.5, 0.5)
ob_camerarobot.lock_rotations_4d = False
ob_camerarobot.empty_display_type = 'ARROWS'
ob_camerarobot.lineart.crease_threshold = 0.0
ob_base.parent = ob_jido
ob_base.location = (0.0, 0.0, 0.0)
ob_base.lock_rotations_4d = False
ob_base.empty_display_type = 'ARROWS'
ob_base.lineart.crease_threshold = 0.0
ob_computer.parent = ob_base
ob_computer.location = (0.0, 0.0, 0.0)
ob_computer.scale = (0.001, 0.001, 0.001)
ob_computer.lock_rotations_4d = False
ob_computer.empty_display_type = 'ARROWS'
ob_computer.lineart.crease_threshold = 0.0
ob_computer.material_slots[0].link = 'OBJECT'; ob_computer.material_slots[0].material = mat_black
ob_computer.material_slots[1].link = 'OBJECT'; ob_computer.material_slots[1].material = mat_darkgrey
ob_frontscreen.parent = ob_base
ob_frontscreen.location = (-0.1389, 0.002782, 1.4)
ob_frontscreen.lock_rotation = (True, False, False)
ob_frontscreen.lock_rotations_4d = False
ob_frontscreen.empty_display_type = 'ARROWS'
ob_frontscreen.lineart.crease_threshold = 0.0
ob_plane_001.parent = ob_frontscreen
ob_plane_001.matrix_parent_inverse = Matrix(((0.0, -1.0, 0.0, 9.836), (1.0, 0.0, 0.0, -4.059), (0.0, 0.0, 1.0, -1.4), (0.0, 0.0, 0.0, 1.0)))
ob_plane_001.location = (4.059, 9.807, 1.4)
ob_plane_001.rotation_euler = (1.571, 7.55e-08, 0.0)
ob_plane_001.scale = (0.1, 0.1, 0.1)
ob_plane_001.lock_rotations_4d = False
ob_plane_001.empty_display_type = 'ARROWS'
ob_plane_001.lineart.crease_threshold = 0.0
ob_motorwheels.parent = ob_base
ob_motorwheels.location = (0.0, 0.0, 0.0)
ob_motorwheels.lock_rotations_4d = False
ob_motorwheels.empty_display_type = 'ARROWS'
ob_motorwheels.lineart.crease_threshold = 0.0
ob_sicks.parent = ob_base
ob_sicks.location = (0.01698, 0.0, 0.2041)
ob_sicks.rotation_euler = (0.0, -0.0, 3.142)
ob_sicks.scale = (0.001, -0.001, 0.001)
ob_sicks.lock_rotations_4d = False
ob_sicks.empty_display_type = 'ARROWS'
ob_sicks.lineart.crease_threshold = 0.0
ob_sicks.material_slots[0].link = 'OBJECT'; ob_sicks.material_slots[0].material = mat_black
ob_sicks.material_slots[1].link = 'OBJECT'; ob_sicks.material_slots[1].material = mat_blue
ob_topcam.parent = ob_base
ob_topcam.location = (0.2018, 0.007238, 1.163)
ob_topcam.lock_rotations_4d = False
ob_topcam.empty_display_type = 'ARROWS'
ob_topcam.lineart.crease_threshold = 0.0
ob_wheels.parent = ob_base
ob_wheels.location = (0.0, 0.0, 0.0)
ob_wheels.rotation_euler = (-1.571, 1.571, 0.0)
ob_wheels.scale = (0.03005, 0.03003, 0.002498)
ob_wheels.lock_rotations_4d = False
ob_wheels.empty_display_type = 'ARROWS'
ob_wheels.lineart.crease_threshold = 0.0
ob_wheels.material_slots[0].link = 'OBJECT'; ob_wheels.material_slots[0].material = mat_red
ob_sick.parent = ob_jido
ob_sick.matrix_parent_inverse = Matrix(((1.0, 0.0, 0.0, -3.0), (0.0, 1.0, 0.0, -2.0), (0.0, 0.0, 1.0, -0.0), (0.0, 0.0, 0.0, 1.0)))
ob_sick.location = (3.37, 2.0, 0.26)
ob_sick.lock_rotations_4d = False
ob_sick.empty_display_type = 'ARROWS'
ob_sick.empty_image_offset = (0.0, 0.0)
ob_sick.lineart.crease_threshold = 0.0
ob_arc_180.parent = ob_sick
ob_arc_180.matrix_parent_inverse = Matrix(((1.0, 0.0, 0.0, -0.5), (0.0, 1.0, 0.0, 0.0), (0.0, 0.0, 1.0, -0.7), (0.0, 0.0, 0.0, 1.0)))
ob_arc_180.location = (0.5, 0.0, 0.7)
ob_arc_180.lock_rotations_4d = False
ob_arc_180.empty_display_type = 'ARROWS'
ob_arc_180.lineart.crease_threshold = 0.0
ob_target_ball.location = (4.2, 7.8, 0.9)
ob_target_ball.scale = (0.05, 0.05, 0.05)
ob_target_ball.empty_display_type = 'ARROWS'
ob_target_ball.lineart.crease_threshold = 0.0
ob_target_empty.parent = ob_target_ball
ob_target_empty.matrix_parent_inverse = Matrix(((20.0, 0.0, 0.0, -0.0), (0.0, 20.0, 0.0, -0.0), (0.0, 0.0, 20.0, -40.0), (0.0, 0.0, 0.0, 1.0)))
ob_target_empty.location = (0.0, 0.0, 2.0)
ob_target_empty.lock_rotations_4d = False
ob_target_empty.empty_display_type = 'ARROWS'
ob_target_empty.empty_image_offset = (0.0, 0.0)
ob_target_empty.lineart.crease_threshold = 0.0
ob_gpa10_1_001.location = (0.0, 0.0, 0.0)
ob_gpa10_1_001.lock_rotations_4d = False
ob_gpa10_1_001.empty_display_type = 'ARROWS'
ob_gpa10_1_001.lineart.crease_threshold = 0.0
ob_gpa10_2_001.location = (0.0, 0.0, 0.0)
ob_gpa10_2_001.lock_rotations_4d = False
ob_gpa10_2_001.empty_display_type = 'ARROWS'
ob_gpa10_2_001.lineart.crease_threshold = 0.0
ob_gpa10_3_001.location = (0.0, 0.0, 0.0)
ob_gpa10_3_001.lock_rotations_4d = False
ob_gpa10_3_001.empty_display_type = 'ARROWS'
ob_gpa10_3_001.lineart.crease_threshold = 0.0
ob_gpa10_4_001.location = (0.0, 0.0, 0.0)
ob_gpa10_4_001.lock_rotations_4d = False
ob_gpa10_4_001.empty_display_type = 'ARROWS'
ob_gpa10_4_001.lineart.crease_threshold = 0.0
ob_gpa10_5_001.location = (0.0, 0.0, 0.0)
ob_gpa10_5_001.lock_rotations_4d = False
ob_gpa10_5_001.empty_display_type = 'ARROWS'
ob_gpa10_5_001.lineart.crease_threshold = 0.0
ob_gpa10_6_001.location = (0.0, 0.0, 0.0)
ob_gpa10_6_001.lock_rotations_4d = False
ob_gpa10_6_001.empty_display_type = 'ARROWS'
ob_gpa10_6_001.lineart.crease_threshold = 0.0
ob_gsocle_001.location = (0.0, 0.0, 0.0)
ob_gsocle_001.lock_rotations_4d = False
ob_gsocle_001.empty_display_type = 'ARROWS'
ob_gsocle_001.lineart.crease_threshold = 0.0
ob_pocolibs_empty.location = (0.0, 2.0, 10.0)
ob_pocolibs_empty.lock_rotations_4d = False
ob_pocolibs_empty.empty_display_type = 'ARROWS'
ob_pocolibs_empty.empty_image_offset = (0.0, 0.0)
ob_pocolibs_empty.lineart.crease_threshold = 0.0
ob_desk_3_bound1_001.location = (0.0, 0.0, 0.0)
ob_desk_3_bound2_001.location = (0.0, 0.0, 0.0)
ob_desk_3_bound3_001.location = (0.0, 0.0, 0.0)
ob_desk_3_bound4_001.location = (0.0, 0.0, 0.0)
ob_desk_3_bound5_001.location = (0.0, 0.0, 0.0)
ob_desk_3_bound6_001.location = (0.0, 0.0, 0.0)
ob_desk_3_bound7_001.location = (0.0, 0.0, 0.0)
ob_desk_3_bound1_002.location = (0.0, 0.0, 0.0)
ob_desk_3_bound2_002.location = (0.0, 0.0, 0.0)
ob_desk_3_bound3_002.location = (0.0, 0.0, 0.0)
ob_desk_3_bound4_002.location = (0.0, 0.0, 0.0)
ob_desk_3_bound5_002.location = (0.0, 0.0, 0.0)
ob_desk_3_bound6_002.location = (0.0, 0.0, 0.0)
ob_desk_3_bound7_002.location = (0.0, 0.0, 0.0)
ob_desk_3_bound1_003.location = (0.0, 0.0, 0.0)
ob_desk_3_bound2_003.location = (0.0, 0.0, 0.0)
ob_desk_3_bound3_003.location = (0.0, 0.0, 0.0)
ob_desk_3_bound4_003.location = (0.0, 0.0, 0.0)
ob_desk_3_bound5_003.location = (0.0, 0.0, 0.0)
ob_desk_3_bound6_003.location = (0.0, 0.0, 0.0)
ob_desk_3_bound7_003.location = (0.0, 0.0, 0.0)
ob_desk_3_bound1_004.location = (0.0, 0.0, 0.0)
ob_desk_3_bound2_004.location = (0.0, 0.0, 0.0)
ob_desk_3_bound3_004.location = (0.0, 0.0, 0.0)
ob_desk_3_bound4_004.location = (0.0, 0.0, 0.0)
ob_desk_3_bound5_004.location = (0.0, 0.0, 0.0)
ob_desk_3_bound6_004.location = (0.0, 0.0, 0.0)
ob_desk_3_bound7_004.location = (0.0, 0.0, 0.0)
ob_desk_3_bound1_005.location = (0.0, 0.0, 0.0)
ob_desk_3_bound2_005.location = (0.0, 0.0, 0.0)
ob_desk_3_bound3_005.location = (0.0, 0.0, 0.0)
ob_desk_3_bound4_005.location = (0.0, 0.0, 0.0)
ob_desk_3_bound5_005.location = (0.0, 0.0, 0.0)
ob_desk_3_bound6_005.location = (0.0, 0.0, 0.0)
ob_desk_3_bound7_005.location = (0.0, 0.0, 0.0)
ob_desk_3_bound1_006.location = (0.0, 0.0, 0.0)
ob_desk_3_bound2_006.location = (0.0, 0.0, 0.0)
ob_desk_3_bound3_006.location = (0.0, 0.0, 0.0)
ob_desk_3_bound4_006.location = (0.0, 0.0, 0.0)
ob_desk_3_bound5_006.location = (0.0, 0.0, 0.0)
ob_desk_3_bound6_006.location = (0.0, 0.0, 0.0)
ob_desk_3_bound7_006.location = (0.0, 0.0, 0.0)
ob_desk_3_bound1_007.location = (0.0, 0.0, 0.0)
ob_desk_3_bound2_007.location = (0.0, 0.0, 0.0)
ob_desk_3_bound3_007.location = (0.0, 0.0, 0.0)
ob_desk_3_bound4_007.location = (0.0, 0.0, 0.0)
ob_desk_3_bound5_007.location = (0.0, 0.0, 0.0)
ob_desk_3_bound6_007.location = (0.0, 0.0, 0.0)
ob_desk_3_bound7_007.location = (0.0, 0.0, 0.0)
ob_desk_3_bound1_008.location = (0.0, 0.0, 0.0)
ob_desk_3_bound2_008.location = (0.0, 0.0, 0.0)
ob_desk_3_bound3_008.location = (0.0, 0.0, 0.0)
ob_desk_3_bound4_008.location = (0.0, 0.0, 0.0)
ob_desk_3_bound5_008.location = (0.0, 0.0, 0.0)
ob_desk_3_bound6_008.location = (0.0, 0.0, 0.0)
ob_desk_3_bound7_008.location = (0.0, 0.0, 0.0)
ob_desk_3_bound1_009.location = (0.0, 0.0, 0.0)
ob_desk_3_bound2_009.location = (0.0, 0.0, 0.0)
ob_desk_3_bound3_009.location = (0.0, 0.0, 0.0)
ob_desk_3_bound4_009.location = (0.0, 0.0, 0.0)
ob_desk_3_bound5_009.location = (0.0, 0.0, 0.0)
ob_desk_3_bound6_009.location = (0.0, 0.0, 0.0)
ob_desk_3_bound7_009.location = (0.0, 0.0, 0.0)
ob_desk_3_bound1_010.location = (0.0, 0.0, 0.0)
ob_desk_3_bound2_010.location = (0.0, 0.0, 0.0)
ob_desk_3_bound3_010.location = (0.0, 0.0, 0.0)
ob_desk_3_bound4_010.location = (0.0, 0.0, 0.0)
ob_desk_3_bound5_010.location = (0.0, 0.0, 0.0)
ob_desk_3_bound6_010.location = (0.0, 0.0, 0.0)
ob_desk_3_bound7_010.location = (0.0, 0.0, 0.0)
ob_desk_3_bound1_011.location = (0.0, 0.0, 0.0)
ob_desk_3_bound2_011.location = (0.0, 0.0, 0.0)
ob_desk_3_bound3_011.location = (0.0, 0.0, 0.0)
ob_desk_3_bound4_011.location = (0.0, 0.0, 0.0)
ob_desk_3_bound5_011.location = (0.0, 0.0, 0.0)
ob_desk_3_bound6_011.location = (0.0, 0.0, 0.0)
ob_desk_3_bound7_011.location = (0.0, 0.0, 0.0)
ob_desk_3_bound1_012.location = (0.0, 0.0, 0.0)
ob_desk_3_bound2_012.location = (0.0, 0.0, 0.0)
ob_desk_3_bound3_012.location = (0.0, 0.0, 0.0)
ob_desk_3_bound4_012.location = (0.0, 0.0, 0.0)
ob_desk_3_bound5_012.location = (0.0, 0.0, 0.0)
ob_desk_3_bound6_012.location = (0.0, 0.0, 0.0)
ob_desk_3_bound7_012.location = (0.0, 0.0, 0.0)
ob_desk_3_bound1_013.location = (0.0, 0.0, 0.0)
ob_desk_3_bound2_013.location = (0.0, 0.0, 0.0)
ob_desk_3_bound3_013.location = (0.0, 0.0, 0.0)
ob_desk_3_bound4_013.location = (0.0, 0.0, 0.0)
ob_desk_3_bound5_013.location = (0.0, 0.0, 0.0)
ob_desk_3_bound6_013.location = (0.0, 0.0, 0.0)
ob_desk_3_bound7_013.location = (0.0, 0.0, 0.0)
ob_desk_3_bound1_014.location = (0.0, 0.0, 0.0)
ob_desk_3_bound2_014.location = (0.0, 0.0, 0.0)
ob_desk_3_bound3_014.location = (0.0, 0.0, 0.0)
ob_desk_3_bound4_014.location = (0.0, 0.0, 0.0)
ob_desk_3_bound5_014.location = (0.0, 0.0, 0.0)
ob_desk_3_bound6_014.location = (0.0, 0.0, 0.0)
ob_desk_3_bound7_014.location = (0.0, 0.0, 0.0)
ob_desk_3_bound1_015.location = (0.0, 0.0, 0.0)
ob_desk_3_bound2_015.location = (0.0, 0.0, 0.0)
ob_desk_3_bound3_015.location = (0.0, 0.0, 0.0)
ob_desk_3_bound4_015.location = (0.0, 0.0, 0.0)
ob_desk_3_bound5_015.location = (0.0, 0.0, 0.0)
ob_desk_3_bound6_015.location = (0.0, 0.0, 0.0)
ob_desk_3_bound7_015.location = (0.0, 0.0, 0.0)
ob_desk_3_bound1_016.location = (0.0, 0.0, 0.0)
ob_desk_3_bound2_016.location = (0.0, 0.0, 0.0)
ob_desk_3_bound3_016.location = (0.0, 0.0, 0.0)
ob_desk_3_bound4_016.location = (0.0, 0.0, 0.0)
ob_desk_3_bound5_016.location = (0.0, 0.0, 0.0)
ob_desk_3_bound6_016.location = (0.0, 0.0, 0.0)
ob_desk_3_bound7_016.location = (0.0, 0.0, 0.0)
ob_rolling_chair_bou.location = (0.0, 0.0, 0.0)
ob_rolling_chair_bou_001.location = (0.0, 0.0, 0.0)
ob_rolling_chair_bou_002.location = (0.0, 0.0, 0.0)
ob_rolling_chair_bou_003.location = (0.0, 0.0, 0.0)
ob_rolling_chair_bou_004.location = (0.0, 0.0, 0.0)
ob_rolling_chair_bou_005.location = (0.0, 0.0, 0.0)
ob_rolling_chair_bou_006.location = (0.0, 0.0, 0.0)
ob_rolling_chair_bou_007.location = (0.0, 0.0, 0.0)
ob_rolling_chair_bou_008.location = (0.0, 0.0, 0.0)
ob_rolling_chair_bou_009.location = (0.0, 0.0, 0.0)
ob_rolling_chair_bou_010.location = (0.0, 0.0, 0.0)
ob_rolling_chair_bou_011.location = (0.0, 0.0, 0.0)
ob_rolling_chair_bou_012.location = (0.0, 0.0, 0.0)
ob_rolling_chair_bou_013.location = (0.0, 0.0, 0.0)
ob_rolling_chair_bou_014.location = (0.0, 0.0, 0.0)
ob_rolling_chair_bou_015.location = (0.0, 0.0, 0.0)
ob_rolling_chair_bou_016.location = (0.0, 0.0, 0.0)
ob_rolling_chair_bou_017.location = (0.0, 0.0, 0.0)
ob_rolling_chair_bou_018.location = (0.0, 0.0, 0.0)
ob_rolling_chair_bou_019.location = (0.0, 0.0, 0.0)
ob_rolling_chair_bou_020.location = (0.0, 0.0, 0.0)
ob_rolling_chair_bou_021.location = (0.0, 0.0, 0.0)
ob_rolling_chair_bou_022.location = (0.0, 0.0, 0.0)
ob_rolling_chair_bou_023.location = (0.0, 0.0, 0.0)
ob_rolling_chair_bou_024.location = (0.0, 0.0, 0.0)
ob_rolling_chair_bou_025.location = (0.0, 0.0, 0.0)
ob_rolling_chair_bou_026.location = (0.0, 0.0, 0.0)
ob_rolling_chair_bou_027.location = (0.0, 0.0, 0.0)
ob_rolling_chair_bou_028.location = (0.0, 0.0, 0.0)
ob_rolling_chair_bou_029.location = (0.0, 0.0, 0.0)
ob_rolling_chair_bou_030.location = (0.0, 0.0, 0.0)
ob_rolling_chair_bou_031.location = (0.0, 0.0, 0.0)
ob_rolling_chair_bou_032.location = (0.0, 0.0, 0.0)
ob_rolling_chair_bou_033.location = (0.0, 0.0, 0.0)
ob_rolling_chair_bou_034.location = (0.0, 0.0, 0.0)
ob_rolling_chair_bou_035.location = (0.0, 0.0, 0.0)
ob_rolling_chair_bou_036.location = (0.0, 0.0, 0.0)
ob_rolling_chair_bou_037.location = (0.0, 0.0, 0.0)
ob_rolling_chair_bou_038.location = (0.0, 0.0, 0.0)
ob_rolling_chair_bou_039.location = (0.0, 0.0, 0.0)
ob_rolling_chair_bou_040.location = (0.0, 0.0, 0.0)
ob_rolling_chair_bou_041.location = (0.0, 0.0, 0.0)
ob_rolling_chair_bou_042.location = (0.0, 0.0, 0.0)
ob_rolling_chair_bou_043.location = (0.0, 0.0, 0.0)
ob_gsocle.location = (0.0, 0.0, 0.0)
ob_gsocle.lock_rotations_4d = False
ob_gsocle.empty_display_type = 'ARROWS'
ob_gsocle.lineart.crease_threshold = 0.0
ob_gpa10_1.location = (0.0, 0.0, 0.0)
ob_gpa10_1.lock_rotations_4d = False
ob_gpa10_1.empty_display_type = 'ARROWS'
ob_gpa10_1.lineart.crease_threshold = 0.0
ob_gpa10_2.location = (0.0, 0.0, 0.0)
ob_gpa10_2.lock_rotations_4d = False
ob_gpa10_2.empty_display_type = 'ARROWS'
ob_gpa10_2.lineart.crease_threshold = 0.0
ob_gpa10_3.location = (0.0, 0.0, 0.0)
ob_gpa10_3.lock_rotations_4d = False
ob_gpa10_3.empty_display_type = 'ARROWS'
ob_gpa10_3.lineart.crease_threshold = 0.0
ob_gpa10_4.location = (0.0, 0.0, 0.0)
ob_gpa10_4.lock_rotations_4d = False
ob_gpa10_4.empty_display_type = 'ARROWS'
ob_gpa10_4.lineart.crease_threshold = 0.0
ob_gpa10_5.location = (0.0, 0.0, 0.0)
ob_gpa10_5.lock_rotations_4d = False
ob_gpa10_5.empty_display_type = 'ARROWS'
ob_gpa10_5.lineart.crease_threshold = 0.0
ob_gpa10_6.location = (0.0, 0.0, 0.0)
ob_gpa10_6.lock_rotations_4d = False
ob_gpa10_6.empty_display_type = 'ARROWS'
ob_gpa10_6.lineart.crease_threshold = 0.0

# ---- collection membership
col_collection_1.objects.link(ob_orangebox)
col_collection_1.objects.link(ob_plane)
col_collection_1.objects.link(ob_trashbin)
col_collection_1.objects.link(ob_shelf)
col_collection_1.objects.link(ob_lamp_002)
col_collection_1.objects.link(ob_kuka_armature)
col_collection_1.objects.link(ob_kuka_1)
col_collection_1.objects.link(ob_kuka_2)
col_collection_1.objects.link(ob_kuka_3)
col_collection_1.objects.link(ob_kuka_4)
col_collection_1.objects.link(ob_kuka_5)
col_collection_1.objects.link(ob_kuka_6)
col_collection_1.objects.link(ob_kuka_7)
col_collection_1.objects.link(ob_kuka_base)
col_collection_2.objects.link(ob_cube_002)
col_collection_2.objects.link(ob_desk_3)
col_collection_2.objects.link(ob_desk_3_mesh)
col_collection_2.objects.link(ob_desk_3_001)
col_collection_2.objects.link(ob_desk_3_mesh_001)
col_collection_2.objects.link(ob_desk_3_002)
col_collection_2.objects.link(ob_desk_3_mesh_002)
col_collection_2.objects.link(ob_desk_3_003)
col_collection_2.objects.link(ob_desk_3_mesh_003)
col_collection_2.objects.link(ob_desk_3_004)
col_collection_2.objects.link(ob_desk_3_mesh_004)
col_collection_2.objects.link(ob_desk_3_005)
col_collection_2.objects.link(ob_desk_3_mesh_005)
col_collection_2.objects.link(ob_desk_3_006)
col_collection_2.objects.link(ob_desk_3_mesh_006)
col_collection_2.objects.link(ob_desk_3_007)
col_collection_2.objects.link(ob_desk_3_mesh_007)
col_collection_2.objects.link(ob_desk_3_008)
col_collection_2.objects.link(ob_desk_3_mesh_008)
col_collection_2.objects.link(ob_desk_3_009)
col_collection_2.objects.link(ob_desk_3_mesh_009)
col_collection_2.objects.link(ob_desk_3_010)
col_collection_2.objects.link(ob_desk_3_mesh_010)
col_collection_2.objects.link(ob_desk_3_011)
col_collection_2.objects.link(ob_desk_3_mesh_011)
col_collection_2.objects.link(ob_desk_3_012)
col_collection_2.objects.link(ob_desk_3_mesh_012)
col_collection_2.objects.link(ob_desk_3_013)
col_collection_2.objects.link(ob_desk_3_mesh_013)
col_collection_2.objects.link(ob_desk_3_014)
col_collection_2.objects.link(ob_desk_3_mesh_014)
col_collection_2.objects.link(ob_desk_3_015)
col_collection_2.objects.link(ob_desk_3_mesh_015)
col_collection_2.objects.link(ob_desk_3_016)
col_collection_2.objects.link(ob_desk_3_mesh_016)
col_collection_2.objects.link(ob_floor)
col_collection_2.objects.link(ob_lamp_001)
col_collection_2.objects.link(ob_pillar1)
col_collection_2.objects.link(ob_pillar1_001)
col_collection_2.objects.link(ob_pillar1_002)
col_collection_2.objects.link(ob_rolling_chair)
col_collection_2.objects.link(ob_rolling_chair_mesh)
col_collection_2.objects.link(ob_rolling_chair_001)
col_collection_2.objects.link(ob_rolling_chair_mes)
col_collection_2.objects.link(ob_rolling_chair_002)
col_collection_2.objects.link(ob_rolling_chair_mes_001)
col_collection_2.objects.link(ob_rolling_chair_003)
col_collection_2.objects.link(ob_rolling_chair_mes_002)
col_collection_2.objects.link(ob_rolling_chair_004)
col_collection_2.objects.link(ob_rolling_chair_mes_003)
col_collection_2.objects.link(ob_rolling_chair_005)
col_collection_2.objects.link(ob_rolling_chair_mes_004)
col_collection_2.objects.link(ob_rolling_chair_006)
col_collection_2.objects.link(ob_rolling_chair_mes_005)
col_collection_2.objects.link(ob_rolling_chair_007)
col_collection_2.objects.link(ob_rolling_chair_mes_006)
col_collection_2.objects.link(ob_rolling_chair_008)
col_collection_2.objects.link(ob_rolling_chair_mes_007)
col_collection_2.objects.link(ob_rolling_chair_009)
col_collection_2.objects.link(ob_rolling_chair_mes_008)
col_collection_2.objects.link(ob_rolling_chair_010)
col_collection_2.objects.link(ob_rolling_chair_mes_009)
col_collection_2.objects.link(ob_rolling_chair_011)
col_collection_2.objects.link(ob_walls1)
col_collection_2.objects.link(ob_walls2)
col_collection_2.objects.link(ob_walls3)
col_collection_2.objects.link(ob_lamp)
col_collection_2.objects.link(ob_kuka_armature)
col_collection_2.objects.link(ob_kuka_1)
col_collection_2.objects.link(ob_kuka_2)
col_collection_2.objects.link(ob_kuka_3)
col_collection_2.objects.link(ob_kuka_4)
col_collection_2.objects.link(ob_kuka_5)
col_collection_2.objects.link(ob_kuka_6)
col_collection_2.objects.link(ob_kuka_7)
col_collection_2.objects.link(ob_kuka_base)
col_collection_2.objects.link(ob_camerafp)
col_collection_2.objects.link(ob_compass)
col_collection_2.objects.link(ob_scene_script_holder)
col_collection_3.objects.link(ob_jido)
col_collection_3.objects.link(ob_motion_controller)
col_collection_3.objects.link(ob_gyroscope)
col_collection_3.objects.link(ob_gyro_box)
col_collection_3.objects.link(ob_cameramain)
col_collection_3.objects.link(ob_cameracube)
col_collection_3.objects.link(ob_cameralens)
col_collection_3.objects.link(ob_camerarobot)
col_collection_3.objects.link(ob_base)
col_collection_3.objects.link(ob_computer)
col_collection_3.objects.link(ob_frontscreen)
col_collection_3.objects.link(ob_plane_001)
col_collection_3.objects.link(ob_motorwheels)
col_collection_3.objects.link(ob_sicks)
col_collection_3.objects.link(ob_topcam)
col_collection_3.objects.link(ob_wheels)
col_collection_3.objects.link(ob_sick)
col_collection_3.objects.link(ob_arc_180)
col_collection_3.objects.link(ob_kuka_armature)
col_collection_3.objects.link(ob_kuka_1)
col_collection_3.objects.link(ob_kuka_2)
col_collection_3.objects.link(ob_kuka_3)
col_collection_3.objects.link(ob_kuka_4)
col_collection_3.objects.link(ob_kuka_5)
col_collection_3.objects.link(ob_kuka_6)
col_collection_3.objects.link(ob_kuka_7)
col_collection_3.objects.link(ob_kuka_base)
col_collection_4.objects.link(ob_target_ball)
col_collection_4.objects.link(ob_target_empty)
col_collection_4.objects.link(ob_kuka_armature)
col_collection_4.objects.link(ob_kuka_1)
col_collection_4.objects.link(ob_kuka_2)
col_collection_4.objects.link(ob_kuka_3)
col_collection_4.objects.link(ob_kuka_4)
col_collection_4.objects.link(ob_kuka_5)
col_collection_4.objects.link(ob_kuka_6)
col_collection_4.objects.link(ob_kuka_7)
col_collection_4.objects.link(ob_kuka_base)
col_collection_5.objects.link(ob_gpa10_1_001)
col_collection_5.objects.link(ob_gpa10_2_001)
col_collection_5.objects.link(ob_gpa10_3_001)
col_collection_5.objects.link(ob_gpa10_4_001)
col_collection_5.objects.link(ob_gpa10_5_001)
col_collection_5.objects.link(ob_gpa10_6_001)
col_collection_5.objects.link(ob_gsocle_001)
col_collection_6.objects.link(ob_pocolibs_empty)
col_collection_11.objects.link(ob_desk_3_bound1_001)
col_collection_11.objects.link(ob_desk_3_bound2_001)
col_collection_11.objects.link(ob_desk_3_bound3_001)
col_collection_11.objects.link(ob_desk_3_bound4_001)
col_collection_11.objects.link(ob_desk_3_bound5_001)
col_collection_11.objects.link(ob_desk_3_bound6_001)
col_collection_11.objects.link(ob_desk_3_bound7_001)
col_collection_11.objects.link(ob_desk_3_bound1_002)
col_collection_11.objects.link(ob_desk_3_bound2_002)
col_collection_11.objects.link(ob_desk_3_bound3_002)
col_collection_11.objects.link(ob_desk_3_bound4_002)
col_collection_11.objects.link(ob_desk_3_bound5_002)
col_collection_11.objects.link(ob_desk_3_bound6_002)
col_collection_11.objects.link(ob_desk_3_bound7_002)
col_collection_11.objects.link(ob_desk_3_bound1_003)
col_collection_11.objects.link(ob_desk_3_bound2_003)
col_collection_11.objects.link(ob_desk_3_bound3_003)
col_collection_11.objects.link(ob_desk_3_bound4_003)
col_collection_11.objects.link(ob_desk_3_bound5_003)
col_collection_11.objects.link(ob_desk_3_bound6_003)
col_collection_11.objects.link(ob_desk_3_bound7_003)
col_collection_11.objects.link(ob_desk_3_bound1_004)
col_collection_11.objects.link(ob_desk_3_bound2_004)
col_collection_11.objects.link(ob_desk_3_bound3_004)
col_collection_11.objects.link(ob_desk_3_bound4_004)
col_collection_11.objects.link(ob_desk_3_bound5_004)
col_collection_11.objects.link(ob_desk_3_bound6_004)
col_collection_11.objects.link(ob_desk_3_bound7_004)
col_collection_11.objects.link(ob_desk_3_bound1_005)
col_collection_11.objects.link(ob_desk_3_bound2_005)
col_collection_11.objects.link(ob_desk_3_bound3_005)
col_collection_11.objects.link(ob_desk_3_bound4_005)
col_collection_11.objects.link(ob_desk_3_bound5_005)
col_collection_11.objects.link(ob_desk_3_bound6_005)
col_collection_11.objects.link(ob_desk_3_bound7_005)
col_collection_11.objects.link(ob_desk_3_bound1_006)
col_collection_11.objects.link(ob_desk_3_bound2_006)
col_collection_11.objects.link(ob_desk_3_bound3_006)
col_collection_11.objects.link(ob_desk_3_bound4_006)
col_collection_11.objects.link(ob_desk_3_bound5_006)
col_collection_11.objects.link(ob_desk_3_bound6_006)
col_collection_11.objects.link(ob_desk_3_bound7_006)
col_collection_11.objects.link(ob_desk_3_bound1_007)
col_collection_11.objects.link(ob_desk_3_bound2_007)
col_collection_11.objects.link(ob_desk_3_bound3_007)
col_collection_11.objects.link(ob_desk_3_bound4_007)
col_collection_11.objects.link(ob_desk_3_bound5_007)
col_collection_11.objects.link(ob_desk_3_bound6_007)
col_collection_11.objects.link(ob_desk_3_bound7_007)
col_collection_11.objects.link(ob_desk_3_bound1_008)
col_collection_11.objects.link(ob_desk_3_bound2_008)
col_collection_11.objects.link(ob_desk_3_bound3_008)
col_collection_11.objects.link(ob_desk_3_bound4_008)
col_collection_11.objects.link(ob_desk_3_bound5_008)
col_collection_11.objects.link(ob_desk_3_bound6_008)
col_collection_11.objects.link(ob_desk_3_bound7_008)
col_collection_11.objects.link(ob_desk_3_bound1_009)
col_collection_11.objects.link(ob_desk_3_bound2_009)
col_collection_11.objects.link(ob_desk_3_bound3_009)
col_collection_11.objects.link(ob_desk_3_bound4_009)
col_collection_11.objects.link(ob_desk_3_bound5_009)
col_collection_11.objects.link(ob_desk_3_bound6_009)
col_collection_11.objects.link(ob_desk_3_bound7_009)
col_collection_11.objects.link(ob_desk_3_bound1_010)
col_collection_11.objects.link(ob_desk_3_bound2_010)
col_collection_11.objects.link(ob_desk_3_bound3_010)
col_collection_11.objects.link(ob_desk_3_bound4_010)
col_collection_11.objects.link(ob_desk_3_bound5_010)
col_collection_11.objects.link(ob_desk_3_bound6_010)
col_collection_11.objects.link(ob_desk_3_bound7_010)
col_collection_11.objects.link(ob_desk_3_bound1_011)
col_collection_11.objects.link(ob_desk_3_bound2_011)
col_collection_11.objects.link(ob_desk_3_bound3_011)
col_collection_11.objects.link(ob_desk_3_bound4_011)
col_collection_11.objects.link(ob_desk_3_bound5_011)
col_collection_11.objects.link(ob_desk_3_bound6_011)
col_collection_11.objects.link(ob_desk_3_bound7_011)
col_collection_11.objects.link(ob_desk_3_bound1_012)
col_collection_11.objects.link(ob_desk_3_bound2_012)
col_collection_11.objects.link(ob_desk_3_bound3_012)
col_collection_11.objects.link(ob_desk_3_bound4_012)
col_collection_11.objects.link(ob_desk_3_bound5_012)
col_collection_11.objects.link(ob_desk_3_bound6_012)
col_collection_11.objects.link(ob_desk_3_bound7_012)
col_collection_11.objects.link(ob_desk_3_bound1_013)
col_collection_11.objects.link(ob_desk_3_bound2_013)
col_collection_11.objects.link(ob_desk_3_bound3_013)
col_collection_11.objects.link(ob_desk_3_bound4_013)
col_collection_11.objects.link(ob_desk_3_bound5_013)
col_collection_11.objects.link(ob_desk_3_bound6_013)
col_collection_11.objects.link(ob_desk_3_bound7_013)
col_collection_11.objects.link(ob_desk_3_bound1_014)
col_collection_11.objects.link(ob_desk_3_bound2_014)
col_collection_11.objects.link(ob_desk_3_bound3_014)
col_collection_11.objects.link(ob_desk_3_bound4_014)
col_collection_11.objects.link(ob_desk_3_bound5_014)
col_collection_11.objects.link(ob_desk_3_bound6_014)
col_collection_11.objects.link(ob_desk_3_bound7_014)
col_collection_11.objects.link(ob_desk_3_bound1_015)
col_collection_11.objects.link(ob_desk_3_bound2_015)
col_collection_11.objects.link(ob_desk_3_bound3_015)
col_collection_11.objects.link(ob_desk_3_bound4_015)
col_collection_11.objects.link(ob_desk_3_bound5_015)
col_collection_11.objects.link(ob_desk_3_bound6_015)
col_collection_11.objects.link(ob_desk_3_bound7_015)
col_collection_11.objects.link(ob_desk_3_bound1_016)
col_collection_11.objects.link(ob_desk_3_bound2_016)
col_collection_11.objects.link(ob_desk_3_bound3_016)
col_collection_11.objects.link(ob_desk_3_bound4_016)
col_collection_11.objects.link(ob_desk_3_bound5_016)
col_collection_11.objects.link(ob_desk_3_bound6_016)
col_collection_11.objects.link(ob_desk_3_bound7_016)
col_collection_11.objects.link(ob_rolling_chair_bou)
col_collection_11.objects.link(ob_rolling_chair_bou_001)
col_collection_11.objects.link(ob_rolling_chair_bou_002)
col_collection_11.objects.link(ob_rolling_chair_bou_003)
col_collection_11.objects.link(ob_rolling_chair_bou_004)
col_collection_11.objects.link(ob_rolling_chair_bou_005)
col_collection_11.objects.link(ob_rolling_chair_bou_006)
col_collection_11.objects.link(ob_rolling_chair_bou_007)
col_collection_11.objects.link(ob_rolling_chair_bou_008)
col_collection_11.objects.link(ob_rolling_chair_bou_009)
col_collection_11.objects.link(ob_rolling_chair_bou_010)
col_collection_11.objects.link(ob_rolling_chair_bou_011)
col_collection_11.objects.link(ob_rolling_chair_bou_012)
col_collection_11.objects.link(ob_rolling_chair_bou_013)
col_collection_11.objects.link(ob_rolling_chair_bou_014)
col_collection_11.objects.link(ob_rolling_chair_bou_015)
col_collection_11.objects.link(ob_rolling_chair_bou_016)
col_collection_11.objects.link(ob_rolling_chair_bou_017)
col_collection_11.objects.link(ob_rolling_chair_bou_018)
col_collection_11.objects.link(ob_rolling_chair_bou_019)
col_collection_11.objects.link(ob_rolling_chair_bou_020)
col_collection_11.objects.link(ob_rolling_chair_bou_021)
col_collection_11.objects.link(ob_rolling_chair_bou_022)
col_collection_11.objects.link(ob_rolling_chair_bou_023)
col_collection_11.objects.link(ob_rolling_chair_bou_024)
col_collection_11.objects.link(ob_rolling_chair_bou_025)
col_collection_11.objects.link(ob_rolling_chair_bou_026)
col_collection_11.objects.link(ob_rolling_chair_bou_027)
col_collection_11.objects.link(ob_rolling_chair_bou_028)
col_collection_11.objects.link(ob_rolling_chair_bou_029)
col_collection_11.objects.link(ob_rolling_chair_bou_030)
col_collection_11.objects.link(ob_rolling_chair_bou_031)
col_collection_11.objects.link(ob_rolling_chair_bou_032)
col_collection_11.objects.link(ob_rolling_chair_bou_033)
col_collection_11.objects.link(ob_rolling_chair_bou_034)
col_collection_11.objects.link(ob_rolling_chair_bou_035)
col_collection_11.objects.link(ob_rolling_chair_bou_036)
col_collection_11.objects.link(ob_rolling_chair_bou_037)
col_collection_11.objects.link(ob_rolling_chair_bou_038)
col_collection_11.objects.link(ob_rolling_chair_bou_039)
col_collection_11.objects.link(ob_rolling_chair_bou_040)
col_collection_11.objects.link(ob_rolling_chair_bou_041)
col_collection_11.objects.link(ob_rolling_chair_bou_042)
col_collection_11.objects.link(ob_rolling_chair_bou_043)
col_collection_20.objects.link(ob_gsocle)
col_collection_20.objects.link(ob_gpa10_1)
col_collection_20.objects.link(ob_gpa10_2)
col_collection_20.objects.link(ob_gpa10_3)
col_collection_20.objects.link(ob_gpa10_4)
col_collection_20.objects.link(ob_gpa10_5)
col_collection_20.objects.link(ob_gpa10_6)

# ---- scene / render settings (as saved in the file)
scene.camera = ob_camerafp
scene.frame_start = 1; scene.frame_end = 250; scene.frame_set(1)
scene.render.engine = 'BLENDER_EEVEE_NEXT'
scene.render.image_settings.file_format = 'JPEG'
scene.render.image_settings.color_mode = 'RGB'
scene.render.image_settings.compression = 90
scene.render.resolution_x = 800
scene.render.resolution_y = 600
scene.render.pixel_aspect_x = 100.0
scene.render.pixel_aspect_y = 100.0
scene.render.fps = 25
scene.render.dither_intensity = 0.0
scene.render.use_compositing = False
scene.render.use_sequencer = False
scene.render.bake_margin = 2
scene.render.bake_bias = 0.0
scene.render.use_stamp_time = False
scene.render.use_stamp_date = False
scene.render.use_stamp_frame = False
scene.render.use_stamp_camera = False
scene.render.use_stamp_scene = False
scene.render.use_stamp_filename = False
scene.render.use_stamp_render_time = False
scene.render.stamp_font_size = 0
scene.cycles.use_denoising = False
scene.cycles.samples = 10
scene.cycles.sampling_pattern = 'TABULATED_SOBOL'
scene.cycles.light_sampling_threshold = 0.0
scene.cycles.use_adaptive_sampling = False
scene.cycles.use_light_tree = False
scene.cycles.blur_glossy = 0.0
scene.cycles.volume_bounces = 1
scene.cycles.pixel_filter_type = 'GAUSSIAN'
scene.cycles.sample_clamp_indirect = 0.0
scene.view_settings.view_transform = 'Raw'
bpy.context.view_layer.update()
